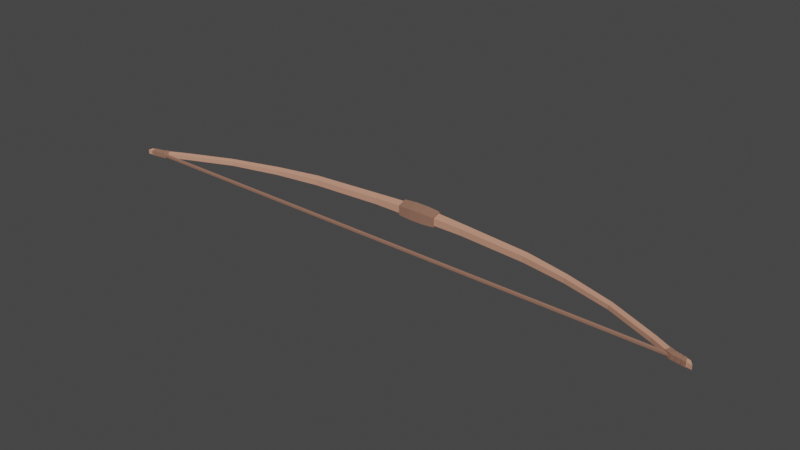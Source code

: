 # Source: bow.blend  (saved by Blender 3.4.6; exported with 4.5.12 LTS)
import bpy
from mathutils import Matrix  # noqa: F401  (used for matrix-valued properties, if any)

bpy.ops.wm.read_factory_settings(use_empty=True)
scene = bpy.context.scene
scene.name = 'Scene'

# ---- materials (node trees are filled in below, after node groups)
mat_brown_3 = bpy.data.materials.new('Brown 3')
mat_brown_3.use_transparent_shadow = False
mat_brown_3.diffuse_color = (0.5972, 0.2961, 0.2016, 1.0)
mat_brown_3.roughness = 0.5
mat_brown_2 = bpy.data.materials.new('Brown 2')
mat_brown_2.use_transparent_shadow = False
mat_brown_2.diffuse_color = (0.3032, 0.1531, 0.1055, 1.0)
mat_brown_2.roughness = 0.5

# ---- material node trees
mat_brown_3.use_nodes = True; mat_brown_3.node_tree.nodes.clear()
_N = mat_brown_3.node_tree.nodes; _L = mat_brown_3.node_tree.links
n0 = _N.new('ShaderNodeBsdfPrincipled'); n0.name = 'Principled BSDF'; n0.location = (10, 300)
n0.distribution = 'GGX'
n0.subsurface_method = 'RANDOM_WALK_SKIN'
n0.inputs[0].default_value = (0.5972, 0.2961, 0.2016, 1.0)
n0.inputs[3].default_value = 1.45
n0.inputs[27].default_value = (0.0, 0.0, 0.0, 1.0)
n0.inputs[28].default_value = 1.0
n1 = _N.new('ShaderNodeOutputMaterial'); n1.name = 'Material Output'; n1.location = (300, 300)
n2 = _N.new('ShaderNodeNormalMap'); n2.name = 'Normal Map'; n2.location = (-300, -300)
n2.label = 'Normal/Map'
n2.inputs[0].default_value = 0.0
_L.new(n0.outputs[0], n1.inputs[0])
_L.new(n2.outputs[0], n0.inputs[5])
n1.is_active_output = True
mat_brown_2.use_nodes = True; mat_brown_2.node_tree.nodes.clear()
_N = mat_brown_2.node_tree.nodes; _L = mat_brown_2.node_tree.links
n0 = _N.new('ShaderNodeBsdfPrincipled'); n0.name = 'Principled BSDF'; n0.location = (10, 300)
n0.distribution = 'GGX'
n0.subsurface_method = 'RANDOM_WALK_SKIN'
n0.inputs[0].default_value = (0.3032, 0.1531, 0.1055, 1.0)
n0.inputs[3].default_value = 1.45
n0.inputs[27].default_value = (0.0, 0.0, 0.0, 1.0)
n0.inputs[28].default_value = 1.0
n1 = _N.new('ShaderNodeOutputMaterial'); n1.name = 'Material Output'; n1.location = (300, 300)
n2 = _N.new('ShaderNodeNormalMap'); n2.name = 'Normal Map'; n2.location = (-300, -300)
n2.label = 'Normal/Map'
n2.inputs[0].default_value = 0.0
_L.new(n0.outputs[0], n1.inputs[0])
_L.new(n2.outputs[0], n0.inputs[5])
n1.is_active_output = True

# ---- world
world_world = bpy.data.worlds.new('World'); scene.world = world_world
world_world.use_nodes = True; world_world.node_tree.nodes.clear()
_N = world_world.node_tree.nodes; _L = world_world.node_tree.links
n0 = _N.new('ShaderNodeOutputWorld'); n0.name = 'World Output'; n0.location = (300, 300)
n1 = _N.new('ShaderNodeBackground'); n1.name = 'Background'; n1.location = (10, 300)
n1.inputs[0].default_value = (0.05088, 0.05088, 0.05088, 1.0)
_L.new(n1.outputs[0], n0.inputs[0])
n0.is_active_output = True
world_world.color = (0.05088, 0.05088, 0.05088)
world_world.use_sun_shadow = False
world_world.sun_shadow_jitter_overblur = 0.0

# ---- meshes
me_cylinder_009 = bpy.data.meshes.new('Cylinder.009')
me_cylinder_009.from_pydata([(-0.002036, 0.02332, 0.07656), (0.02099, 0.006594, 0.07656), (0.01219, -0.02047, 0.07656), (-0.01626, -0.02047, 0.07656), (-0.02506, 0.006594, 0.07656), (0.02776, 0.008794, 0.07656), (-0.002036, 0.03044, 0.07656), (0.01638, -0.02623, 0.07656), (-0.02045, -0.02623, 0.07656), (-0.03183, 0.008794, 0.07656), (0.01811, -3.326e-05, 0.1963), (-0.002036, 0.01404, 0.2003), (0.01042, -0.0228, 0.1898), (-0.01449, -0.0228, 0.1898), (-0.02218, -3.326e-05, 0.1963), (0.01619, -0.02438, 0.4699), (-0.002036, -0.01165, 0.4735), (0.00923, -0.04498, 0.464), (-0.0133, -0.04498, 0.464), (-0.02026, -0.02438, 0.4699), (0.0132, -0.05909, 0.6435), (-0.002036, -0.04845, 0.6465), (0.00738, -0.07631, 0.6385), (-0.01145, -0.07631, 0.6385), (-0.01727, -0.05909, 0.6435), (0.01124, -0.1147, 0.8378), (-0.002036, -0.1064, 0.8427), (0.006168, -0.1282, 0.8299), (-0.01024, -0.1282, 0.8299), (-0.01531, -0.1147, 0.8378), (0.01124, -0.1949, 1.026), (-0.002037, -0.1878, 1.032), (0.006166, -0.2064, 1.015), (-0.01024, -0.2064, 1.015), (-0.01531, -0.1949, 1.026), (-0.002037, -0.2509, 1.164), (-0.01024, -0.2562, 1.153), (-0.01531, -0.2445, 1.148), (0.01124, -0.2445, 1.148), (0.006166, -0.2562, 1.153), (-0.002037, -0.2372, 1.145), (0.006166, -0.2377, 1.079), (-0.01024, -0.2377, 1.079), (-0.002037, -0.2184, 1.095), (0.01124, -0.2258, 1.089), (-0.01531, -0.2258, 1.089), (-0.002037, -0.233, 1.133), (0.0117, -0.2375, 1.12), (0.01174, -0.2383, 1.123), (-0.002037, -0.2306, 1.126), (-0.002037, -0.2297, 1.123), (0.007327, -0.2394, 1.078), (-0.002037, -0.2165, 1.096), (-0.01577, -0.234, 1.107), (-0.01588, -0.2352, 1.109), (-0.01059, -0.2466, 1.097), (-0.0104, -0.2476, 1.099), (0.006517, -0.2466, 1.097), (-0.01115, -0.2581, 1.153), (-0.01746, -0.2443, 1.148), (0.006324, -0.2476, 1.099), (-0.002037, -0.2273, 1.115), (-0.002037, -0.2262, 1.113), (0.01339, -0.2443, 1.148), (0.007075, -0.2581, 1.153), (0.0117, -0.234, 1.107), (-0.002037, -0.2352, 1.145), (0.01181, -0.2352, 1.109), (-0.0114, -0.2394, 1.078), (0.01334, -0.2253, 1.089), (-0.01741, -0.2253, 1.089), (0.01331, -0.2346, 1.109), (0.01332, -0.2337, 1.107), (-0.002037, -0.2247, 1.113), (-0.002037, -0.2257, 1.116), (0.007367, -0.2488, 1.099), (0.007363, -0.248, 1.096), (-0.01144, -0.2488, 1.099), (-0.01144, -0.248, 1.096), (-0.01739, -0.2346, 1.109), (-0.01739, -0.2337, 1.107), (-0.01736, -0.2371, 1.12), (-0.01736, -0.2377, 1.123), (0.007378, -0.2515, 1.115), (0.007376, -0.252, 1.117), (-0.002037, -0.2281, 1.123), (-0.002037, -0.229, 1.126), (-0.01145, -0.252, 1.117), (-0.01145, -0.2515, 1.115), (-0.0114, -0.2551, 1.136), (-0.01142, -0.2546, 1.133), (-0.01735, -0.2402, 1.133), (-0.01736, -0.2409, 1.136), (0.01328, -0.2377, 1.123), (0.01329, -0.2371, 1.12), (0.01329, -0.2409, 1.136), (0.01327, -0.2402, 1.133), (0.007348, -0.2546, 1.133), (0.007325, -0.2551, 1.136), (-0.002037, -0.2314, 1.134), (-0.002037, -0.2323, 1.136), (-0.002037, -0.2339, 1.136), (0.01168, -0.2413, 1.136), (0.01177, -0.2409, 1.133), (0.006499, -0.2501, 1.115), (0.006395, -0.2507, 1.118), (-0.01047, -0.2507, 1.118), (-0.01057, -0.2501, 1.115), (0.006392, -0.2533, 1.133), (0.006459, -0.2537, 1.136), (-0.01053, -0.2537, 1.136), (-0.01047, -0.2533, 1.133), (-0.01577, -0.2375, 1.12), (-0.01582, -0.2383, 1.123), (-0.01585, -0.2409, 1.133), (-0.01575, -0.2413, 1.136), (-0.002036, 0.02332, -0.07656), (0.02099, 0.006594, -0.07656), (0.01219, -0.02047, -0.07656), (-0.01626, -0.02047, -0.07656), (-0.02506, 0.006594, -0.07656), (0.02776, 0.008794, -0.07656), (-0.002036, 0.03044, -0.07656), (0.01638, -0.02623, -0.07656), (-0.02045, -0.02623, -0.07656), (-0.03183, 0.008794, -0.07656), (0.01811, -3.326e-05, -0.1963), (-0.002036, 0.01404, -0.2003), (0.01042, -0.0228, -0.1898), (-0.01449, -0.0228, -0.1898), (-0.02218, -3.326e-05, -0.1963), (0.01619, -0.02438, -0.4699), (-0.002036, -0.01165, -0.4735), (0.00923, -0.04498, -0.464), (-0.0133, -0.04498, -0.464), (-0.02026, -0.02438, -0.4699), (0.0132, -0.05909, -0.6435), (-0.002036, -0.04845, -0.6465), (0.00738, -0.07631, -0.6385), (-0.01145, -0.07631, -0.6385), (-0.01727, -0.05909, -0.6435), (0.01124, -0.1147, -0.8378), (-0.002036, -0.1064, -0.8427), (0.006168, -0.1282, -0.8299), (-0.01024, -0.1282, -0.8299), (-0.01531, -0.1147, -0.8378), (0.01124, -0.1949, -1.026), (-0.002037, -0.1878, -1.032), (0.006166, -0.2064, -1.015), (-0.01024, -0.2064, -1.015), (-0.01531, -0.1949, -1.026), (-0.002037, -0.2509, -1.164), (-0.01024, -0.2562, -1.153), (-0.01531, -0.2445, -1.148), (0.01124, -0.2445, -1.148), (0.006166, -0.2562, -1.153), (-0.002037, -0.2372, -1.145), (0.006166, -0.2377, -1.079), (-0.01024, -0.2377, -1.079), (-0.002037, -0.2184, -1.095), (0.01124, -0.2258, -1.089), (-0.01531, -0.2258, -1.089), (-0.002037, -0.233, -1.133), (0.0117, -0.2375, -1.12), (0.01174, -0.2383, -1.123), (-0.002037, -0.2306, -1.126), (-0.002037, -0.2297, -1.123), (0.007327, -0.2394, -1.078), (-0.002037, -0.2165, -1.096), (-0.01577, -0.234, -1.107), (-0.01588, -0.2352, -1.109), (-0.01059, -0.2466, -1.097), (-0.0104, -0.2476, -1.099), (0.006517, -0.2466, -1.097), (-0.01115, -0.2581, -1.153), (-0.01746, -0.2443, -1.148), (0.006324, -0.2476, -1.099), (-0.002037, -0.2273, -1.115), (-0.002037, -0.2262, -1.113), (0.01339, -0.2443, -1.148), (0.007075, -0.2581, -1.153), (0.0117, -0.234, -1.107), (-0.002037, -0.2352, -1.145), (0.01181, -0.2352, -1.109), (-0.0114, -0.2394, -1.078), (0.01334, -0.2253, -1.089), (-0.01741, -0.2253, -1.089), (0.01331, -0.2346, -1.109), (0.01332, -0.2337, -1.107), (-0.002037, -0.2247, -1.113), (-0.002037, -0.2257, -1.116), (0.007367, -0.2488, -1.099), (0.007363, -0.248, -1.096), (-0.01144, -0.2488, -1.099), (-0.01144, -0.248, -1.096), (-0.01739, -0.2346, -1.109), (-0.01739, -0.2337, -1.107), (-0.01736, -0.2371, -1.12), (-0.01736, -0.2377, -1.123), (0.007378, -0.2515, -1.115), (0.007376, -0.252, -1.117), (-0.002037, -0.2281, -1.123), (-0.002037, -0.229, -1.126), (-0.01145, -0.252, -1.117), (-0.01145, -0.2515, -1.115), (-0.0114, -0.2551, -1.136), (-0.01142, -0.2546, -1.133), (-0.01735, -0.2402, -1.133), (-0.01736, -0.2409, -1.136), (0.01328, -0.2377, -1.123), (0.01329, -0.2371, -1.12), (0.01329, -0.2409, -1.136), (0.01327, -0.2402, -1.133), (0.007348, -0.2546, -1.133), (0.007325, -0.2551, -1.136), (-0.002037, -0.2314, -1.134), (-0.002037, -0.2323, -1.136), (-0.002037, -0.2339, -1.136), (0.01168, -0.2413, -1.136), (0.01177, -0.2409, -1.133), (0.006499, -0.2501, -1.115), (0.006395, -0.2507, -1.118), (-0.01047, -0.2507, -1.118), (-0.01057, -0.2501, -1.115), (0.006392, -0.2533, -1.133), (0.006459, -0.2537, -1.136), (-0.01053, -0.2537, -1.136), (-0.01047, -0.2533, -1.133), (-0.01577, -0.2375, -1.12), (-0.01582, -0.2383, -1.123), (-0.01585, -0.2409, -1.133), (-0.01575, -0.2413, -1.136), (-0.002036, -0.2416, -1.1), (-0.002036, -0.2416, 1.099), (-0.03545, 0.009971, -0.02552), (-0.03545, 0.009971, 0.02552), (-0.02269, -0.02931, 0.02552), (-0.02269, -0.02931, -0.02552), (0.01862, -0.02931, 0.02552), (0.01862, -0.02931, -0.02552), (0.03138, 0.009971, 0.02552), (0.03138, 0.009971, -0.02552), (-0.002036, 0.03425, -0.02552), (-0.002036, 0.03425, 0.02552), (0.01124, -0.2477, 1.161), (-0.002037, -0.2406, 1.155), (0.006166, -0.2593, 1.172), (-0.01024, -0.2593, 1.172), (-0.01531, -0.2477, 1.161), (0.01124, -0.2477, -1.161), (-0.002037, -0.2406, -1.155), (0.006166, -0.2593, -1.172), (-0.01024, -0.2593, -1.172), (-0.01531, -0.2477, -1.161), (-0.002036, -0.2352, -1.1), (0.004063, -0.2396, -1.1), (0.004063, -0.2396, 1.099), (-0.002036, -0.2352, 1.099), (0.001733, -0.2468, -1.1), (0.001733, -0.2468, 1.099), (-0.005804, -0.2468, -1.1), (-0.005804, -0.2468, 1.099), (-0.008134, -0.2396, -1.1), (-0.008134, -0.2396, 1.099), (-0.002036, -0.2352, -0.8799), (-0.002036, -0.2352, -0.66), (-0.002036, -0.2352, -0.4401), (-0.002036, -0.2352, -0.2201), (-0.002036, -0.2352, -0.0002417), (-0.002036, -0.2352, 0.2197), (-0.002036, -0.2352, 0.4396), (-0.002036, -0.2352, 0.6595), (-0.002036, -0.2352, 0.8794), (0.004063, -0.2396, 0.8794), (0.004063, -0.2396, 0.6595), (0.004063, -0.2396, 0.4396), (0.004063, -0.2396, 0.2197), (0.004063, -0.2396, -0.0002416), (0.004063, -0.2396, -0.2201), (0.004063, -0.2396, -0.4401), (0.004063, -0.2396, -0.66), (0.004063, -0.2396, -0.8799), (0.001733, -0.2468, 0.8794), (0.001733, -0.2468, 0.6595), (0.001733, -0.2468, 0.4396), (0.001733, -0.2468, 0.2197), (0.001733, -0.2468, -0.0002416), (0.001733, -0.2468, -0.2201), (0.001733, -0.2468, -0.4401), (0.001733, -0.2468, -0.66), (0.001733, -0.2468, -0.8799), (-0.005804, -0.2468, 0.8794), (-0.005804, -0.2468, 0.6595), (-0.005804, -0.2468, 0.4396), (-0.005804, -0.2468, 0.2197), (-0.005804, -0.2468, -0.0002416), (-0.005804, -0.2468, -0.2201), (-0.005804, -0.2468, -0.4401), (-0.005804, -0.2468, -0.66), (-0.005804, -0.2468, -0.8799), (-0.008134, -0.2396, 0.8794), (-0.008134, -0.2396, 0.6595), (-0.008134, -0.2396, 0.4396), (-0.008134, -0.2396, 0.2197), (-0.008134, -0.2396, -0.0002416), (-0.008134, -0.2396, -0.2201), (-0.008134, -0.2396, -0.4401), (-0.008134, -0.2396, -0.66), (-0.008134, -0.2396, -0.8799)], [], [(121, 241, 239, 123), (0, 4, 14, 11), (0, 1, 5, 6), (1, 2, 7, 5), (2, 3, 8, 7), (3, 4, 9, 8), (4, 0, 6, 9), (14, 13, 18, 19), (3, 2, 12, 13), (1, 0, 11, 10), (4, 3, 13, 14), (2, 1, 10, 12), (16, 19, 24, 21), (12, 10, 15, 17), (11, 14, 19, 16), (13, 12, 17, 18), (10, 11, 16, 15), (20, 21, 26, 25), (18, 17, 22, 23), (15, 16, 21, 20), (19, 18, 23, 24), (17, 15, 20, 22), (27, 25, 30, 32), (24, 23, 28, 29), (22, 20, 25, 27), (21, 24, 29, 26), (23, 22, 27, 28), (26, 29, 34, 31), (28, 27, 32, 33), (25, 26, 31, 30), (29, 28, 33, 34), (37, 36, 247, 248), (39, 38, 244, 246), (40, 37, 248, 245), (36, 39, 246, 247), (38, 40, 245, 244), (44, 43, 52, 69), (40, 38, 63, 66), (45, 42, 68, 70), (39, 36, 58, 64), (37, 40, 66, 59), (38, 39, 64, 63), (41, 44, 69, 51), (36, 37, 59, 58), (42, 41, 51, 68), (43, 45, 70, 52), (31, 34, 45, 43), (32, 30, 44, 41), (34, 33, 42, 45), (30, 31, 43, 44), (33, 32, 41, 42), (79, 77, 88, 81), (74, 79, 81, 85), (82, 87, 90, 91), (75, 71, 94, 83), (77, 75, 83, 88), (51, 69, 72, 76), (92, 89, 58, 59), (65, 62, 61, 67), (68, 51, 76, 78), (93, 86, 99, 96), (100, 92, 59, 66), (52, 70, 80, 73), (84, 93, 96, 97), (98, 95, 63, 64), (69, 52, 73, 72), (87, 84, 97, 90), (95, 100, 66, 63), (70, 68, 78, 80), (86, 82, 91, 99), (89, 98, 64, 58), (86, 93, 48, 49), (81, 88, 107, 112), (98, 89, 110, 109), (72, 73, 62, 65), (87, 82, 113, 106), (79, 74, 61, 54), (97, 96, 103, 108), (73, 80, 53, 62), (88, 83, 104, 107), (95, 98, 109, 102), (77, 79, 54, 56), (83, 94, 47, 104), (80, 78, 55, 53), (84, 87, 106, 105), (93, 84, 105, 48), (71, 74, 85, 94), (57, 65, 67, 60), (55, 57, 60, 56), (53, 55, 56, 54), (62, 53, 54, 61), (49, 48, 47, 50), (101, 102, 103, 46), (105, 106, 107, 104), (109, 110, 111, 108), (113, 49, 50, 112), (115, 101, 46, 114), (48, 105, 104, 47), (102, 109, 108, 103), (106, 113, 112, 107), (110, 115, 114, 111), (89, 92, 115, 110), (74, 71, 67, 61), (90, 97, 108, 111), (91, 90, 111, 114), (94, 85, 50, 47), (76, 72, 65, 57), (82, 86, 49, 113), (71, 75, 60, 67), (85, 81, 112, 50), (100, 95, 102, 101), (78, 76, 57, 55), (92, 100, 101, 115), (96, 99, 46, 103), (75, 77, 56, 60), (99, 91, 114, 46), (116, 127, 130, 120), (116, 122, 121, 117), (117, 121, 123, 118), (118, 123, 124, 119), (119, 124, 125, 120), (120, 125, 122, 116), (130, 135, 134, 129), (119, 129, 128, 118), (117, 126, 127, 116), (120, 130, 129, 119), (118, 128, 126, 117), (132, 137, 140, 135), (128, 133, 131, 126), (127, 132, 135, 130), (129, 134, 133, 128), (126, 131, 132, 127), (136, 141, 142, 137), (134, 139, 138, 133), (131, 136, 137, 132), (135, 140, 139, 134), (133, 138, 136, 131), (143, 148, 146, 141), (140, 145, 144, 139), (138, 143, 141, 136), (137, 142, 145, 140), (139, 144, 143, 138), (142, 147, 150, 145), (144, 149, 148, 143), (141, 146, 147, 142), (145, 150, 149, 144), (153, 253, 252, 152), (155, 251, 249, 154), (156, 250, 253, 153), (152, 252, 251, 155), (154, 249, 250, 156), (160, 185, 168, 159), (156, 182, 179, 154), (161, 186, 184, 158), (155, 180, 174, 152), (153, 175, 182, 156), (154, 179, 180, 155), (157, 167, 185, 160), (152, 174, 175, 153), (158, 184, 167, 157), (159, 168, 186, 161), (147, 159, 161, 150), (148, 157, 160, 146), (150, 161, 158, 149), (146, 160, 159, 147), (149, 158, 157, 148), (195, 197, 204, 193), (190, 201, 197, 195), (198, 207, 206, 203), (191, 199, 210, 187), (193, 204, 199, 191), (167, 192, 188, 185), (208, 175, 174, 205), (181, 183, 177, 178), (184, 194, 192, 167), (209, 212, 215, 202), (216, 182, 175, 208), (168, 189, 196, 186), (200, 213, 212, 209), (214, 180, 179, 211), (185, 188, 189, 168), (203, 206, 213, 200), (211, 179, 182, 216), (186, 196, 194, 184), (202, 215, 207, 198), (205, 174, 180, 214), (202, 165, 164, 209), (197, 228, 223, 204), (214, 225, 226, 205), (188, 181, 178, 189), (203, 222, 229, 198), (195, 170, 177, 190), (213, 224, 219, 212), (189, 178, 169, 196), (204, 223, 220, 199), (211, 218, 225, 214), (193, 172, 170, 195), (199, 220, 163, 210), (196, 169, 171, 194), (200, 221, 222, 203), (209, 164, 221, 200), (187, 210, 201, 190), (173, 176, 183, 181), (171, 172, 176, 173), (169, 170, 172, 171), (178, 177, 170, 169), (165, 166, 163, 164), (217, 162, 219, 218), (221, 220, 223, 222), (225, 224, 227, 226), (229, 228, 166, 165), (231, 230, 162, 217), (164, 163, 220, 221), (218, 219, 224, 225), (222, 223, 228, 229), (226, 227, 230, 231), (205, 226, 231, 208), (190, 177, 183, 187), (206, 227, 224, 213), (207, 230, 227, 206), (210, 163, 166, 201), (192, 173, 181, 188), (198, 229, 165, 202), (187, 183, 176, 191), (201, 166, 228, 197), (216, 217, 218, 211), (194, 171, 173, 192), (208, 231, 217, 216), (212, 219, 162, 215), (191, 176, 172, 193), (215, 162, 230, 207), (124, 237, 234, 125), (125, 234, 242, 122), (122, 242, 241, 121), (242, 243, 240, 241), (272, 257, 256, 273), (273, 256, 259, 282), (282, 259, 261, 291), (291, 261, 263, 300), (300, 263, 257, 272), (237, 236, 235, 234), (239, 238, 236, 237), (241, 240, 238, 239), (234, 235, 243, 242), (123, 239, 237, 124), (243, 6, 5, 240), (235, 9, 6, 243), (236, 8, 9, 235), (238, 7, 8, 236), (240, 5, 7, 238), (35, 244, 245), (35, 246, 244), (35, 247, 246), (35, 248, 247), (35, 245, 248), (151, 250, 249), (151, 249, 251), (151, 251, 252), (151, 252, 253), (151, 253, 250), (232, 254, 255), (233, 256, 257), (232, 255, 258), (233, 259, 256), (232, 258, 260), (233, 261, 259), (232, 260, 262), (233, 263, 261), (232, 262, 254), (233, 257, 263), (262, 308, 264, 254), (308, 307, 265, 264), (307, 306, 266, 265), (306, 305, 267, 266), (305, 304, 268, 267), (304, 303, 269, 268), (303, 302, 270, 269), (302, 301, 271, 270), (301, 300, 272, 271), (260, 299, 308, 262), (299, 298, 307, 308), (298, 297, 306, 307), (297, 296, 305, 306), (296, 295, 304, 305), (295, 294, 303, 304), (294, 293, 302, 303), (293, 292, 301, 302), (292, 291, 300, 301), (258, 290, 299, 260), (290, 289, 298, 299), (289, 288, 297, 298), (288, 287, 296, 297), (287, 286, 295, 296), (286, 285, 294, 295), (285, 284, 293, 294), (284, 283, 292, 293), (283, 282, 291, 292), (255, 281, 290, 258), (281, 280, 289, 290), (280, 279, 288, 289), (279, 278, 287, 288), (278, 277, 286, 287), (277, 276, 285, 286), (276, 275, 284, 285), (275, 274, 283, 284), (274, 273, 282, 283), (254, 264, 281, 255), (264, 265, 280, 281), (265, 266, 279, 280), (266, 267, 278, 279), (267, 268, 277, 278), (268, 269, 276, 277), (269, 270, 275, 276), (270, 271, 274, 275), (271, 272, 273, 274)])
me_cylinder_009.polygons.foreach_set('use_smooth', [True] * 315)
me_cylinder_009.polygons.foreach_set('material_index', [1, 0, 1, 1, 1, 1, 1, 0, 0, 0, 0, 0, 0, 0, 0, 0, 0, 0, 0, 0, 0, 0, 0, 0, 0, 0, 0, 0, 0, 0, 0, 0, 0, 0, 0, 0, 1, 1, 1, 0, 1, 1, 1, 1, 0, 1, 0, 0, 0, 0, 0, 1, 1, 1, 1, 1, 1, 1, 1, 1, 1, 1, 1, 1, 1, 1, 1, 1, 1, 1, 1, 1, 1, 1, 1, 1, 1, 1, 1, 1, 1, 1, 1, 1, 1, 1, 1, 1, 1, 1, 1, 1, 1, 1, 1, 1, 1, 1, 1, 1, 1, 1, 1, 1, 1, 1, 1, 1, 1, 1, 1, 1, 1, 1, 1, 1, 0, 1, 1, 1, 1, 1, 0, 0, 0, 0, 0, 0, 0, 0, 0, 0, 0, 0, 0, 0, 0, 0, 0, 0, 0, 0, 0, 0, 0, 0, 0, 0, 0, 0, 0, 1, 1, 1, 0, 1, 1, 1, 1, 0, 1, 0, 0, 0, 0, 0, 1, 1, 1, 1, 1, 1, 1, 1, 1, 1, 1, 1, 1, 1, 1, 1, 1, 1, 1, 1, 1, 1, 1, 1, 1, 1, 1, 1, 1, 1, 1, 1, 1, 1, 1, 1, 1, 1, 1, 1, 1, 1, 1, 1, 1, 1, 1, 1, 1, 1, 1, 1, 1, 1, 1, 1, 1, 1, 1, 1, 1, 1, 1, 1, 1, 1, 1, 1, 1, 1, 1, 1, 1, 1, 1, 1, 1, 1, 1, 1, 1, 1, 1, 1, 0, 0, 0, 0, 0, 0, 0, 0, 0, 0, 1, 1, 1, 1, 1, 1, 1, 1, 1, 1, 1, 1, 1, 1, 1, 1, 1, 1, 1, 1, 1, 1, 1, 1, 1, 1, 1, 1, 1, 1, 1, 1, 1, 1, 1, 1, 1, 1, 1, 1, 1, 1, 1, 1, 1, 1, 1, 1, 1, 1, 1, 1, 1, 1, 1])
_k = set([(0, 1), (0, 4), (0, 11), (1, 2), (1, 10), (2, 3), (2, 12), (3, 4), (3, 13), (4, 14), (5, 6), (5, 7), (5, 240), (6, 9), (6, 243), (7, 8), (7, 238), (8, 9), (8, 236), (9, 235), (10, 11), (10, 12), (10, 15), (11, 14), (11, 16), (12, 13), (12, 17), (13, 14), (13, 18), (14, 19), (15, 16), (15, 17), (15, 20), (16, 19), (16, 21), (17, 18), (17, 22), (18, 19), (18, 23), (19, 24), (20, 21), (20, 22), (20, 25), (21, 24), (21, 26), (22, 23), (22, 27), (23, 24), (23, 28), (24, 29), (25, 26), (25, 27), (25, 30), (26, 29), (26, 31), (27, 28), (27, 32), (28, 29), (28, 33), (29, 34), (30, 31), (30, 32), (30, 44), (31, 34), (31, 43), (32, 33), (32, 41), (33, 34), (33, 42), (34, 45), (36, 37), (36, 39), (36, 58), (36, 247), (37, 40), (37, 59), (37, 248), (38, 39), (38, 40), (38, 63), (38, 244), (39, 64), (39, 246), (40, 66), (40, 245), (41, 42), (41, 44), (41, 51), (42, 45), (42, 68), (43, 44), (43, 45), (43, 52), (44, 69), (45, 70), (46, 99), (46, 101), (46, 103), (46, 114), (47, 48), (47, 50), (47, 94), (47, 104), (48, 49), (48, 93), (48, 105), (49, 50), (49, 86), (49, 113), (50, 85), (50, 112), (51, 68), (51, 69), (51, 76), (52, 69), (52, 70), (52, 73), (53, 54), (53, 55), (53, 62), (53, 80), (54, 56), (54, 61), (54, 79), (55, 56), (55, 57), (55, 78), (56, 60), (56, 77), (57, 60), (57, 65), (57, 76), (58, 59), (58, 64), (58, 89), (59, 66), (59, 92), (60, 67), (60, 75), (61, 62), (61, 67), (61, 74), (62, 65), (62, 73), (63, 64), (63, 66), (63, 95), (64, 98), (65, 67), (65, 72), (66, 100), (67, 71), (68, 70), (68, 78), (69, 72), (70, 80), (71, 74), (71, 75), (71, 94), (72, 73), (72, 76), (73, 80), (74, 79), (74, 85), (75, 77), (75, 83), (76, 78), (77, 79), (77, 88), (78, 80), (79, 81), (81, 85), (81, 88), (81, 112), (82, 86), (82, 87), (82, 91), (82, 113), (83, 88), (83, 94), (83, 104), (84, 87), (84, 93), (84, 97), (84, 105), (85, 94), (86, 93), (86, 99), (87, 90), (87, 106), (88, 107), (89, 92), (89, 98), (89, 110), (90, 91), (90, 97), (90, 111), (91, 99), (91, 114), (92, 100), (92, 115), (93, 96), (95, 98), (95, 100), (95, 102), (96, 97), (96, 99), (96, 103), (97, 108), (98, 109), (100, 101), (101, 102), (101, 115), (102, 103), (102, 109), (103, 108), (104, 105), (104, 107), (105, 106), (106, 107), (106, 113), (107, 112), (108, 109), (108, 111), (109, 110), (110, 111), (110, 115), (111, 114), (112, 113), (114, 115), (116, 117), (116, 120), (116, 127), (117, 118), (117, 126), (118, 119), (118, 128), (119, 120), (119, 129), (120, 130), (121, 122), (121, 123), (121, 241), (122, 125), (122, 242), (123, 124), (123, 239), (124, 125), (124, 237), (125, 234), (126, 127), (126, 128), (126, 131), (127, 130), (127, 132), (128, 129), (128, 133), (129, 130), (129, 134), (130, 135), (131, 132), (131, 133), (131, 136), (132, 135), (132, 137), (133, 134), (133, 138), (134, 135), (134, 139), (135, 140), (136, 137), (136, 138), (136, 141), (137, 140), (137, 142), (138, 139), (138, 143), (139, 140), (139, 144), (140, 145), (141, 142), (141, 143), (141, 146), (142, 145), (142, 147), (143, 144), (143, 148), (144, 145), (144, 149), (145, 150), (146, 147), (146, 148), (146, 160), (147, 150), (147, 159), (148, 149), (148, 157), (149, 150), (149, 158), (150, 161), (152, 153), (152, 155), (152, 174), (152, 252), (153, 156), (153, 175), (153, 253), (154, 155), (154, 156), (154, 179), (154, 249), (155, 180), (155, 251), (156, 182), (156, 250), (157, 158), (157, 160), (157, 167), (158, 161), (158, 184), (159, 160), (159, 161), (159, 168), (160, 185), (161, 186), (162, 215), (162, 217), (162, 219), (162, 230), (163, 164), (163, 166), (163, 210), (163, 220), (164, 165), (164, 209), (164, 221), (165, 166), (165, 202), (165, 229), (166, 201), (166, 228), (167, 184), (167, 185), (167, 192), (168, 185), (168, 186), (168, 189), (169, 170), (169, 171), (169, 178), (169, 196), (170, 172), (170, 177), (170, 195), (171, 172), (171, 173), (171, 194), (172, 176), (172, 193), (173, 176), (173, 181), (173, 192), (174, 175), (174, 180), (174, 205), (175, 182), (175, 208), (176, 183), (176, 191), (177, 178), (177, 183), (177, 190), (178, 181), (178, 189), (179, 180), (179, 182), (179, 211), (180, 214), (181, 183), (181, 188), (182, 216), (183, 187), (184, 186), (184, 194), (185, 188), (186, 196), (187, 190), (187, 191), (187, 210), (188, 189), (188, 192), (189, 196), (190, 195), (190, 201), (191, 193), (191, 199), (192, 194), (193, 195), (193, 204), (194, 196), (195, 197), (197, 201), (197, 204), (197, 228), (198, 202), (198, 203), (198, 207), (198, 229), (199, 204), (199, 210), (199, 220), (200, 203), (200, 209), (200, 213), (200, 221), (201, 210), (202, 209), (202, 215), (203, 206), (203, 222), (204, 223), (205, 208), (205, 214), (205, 226), (206, 207), (206, 213), (206, 227), (207, 215), (207, 230), (208, 216), (208, 231), (209, 212), (211, 214), (211, 216), (211, 218), (212, 213), (212, 215), (212, 219), (213, 224), (214, 225), (216, 217), (217, 218), (217, 231), (218, 219), (218, 225), (219, 224), (220, 221), (220, 223), (221, 222), (222, 223), (222, 229), (223, 228), (224, 225), (224, 227), (225, 226), (226, 227), (226, 231), (227, 230), (228, 229), (230, 231), (234, 235), (234, 237), (234, 242), (235, 236), (235, 243), (236, 237), (236, 238), (237, 239), (238, 239), (238, 240), (239, 241), (240, 241), (240, 243), (241, 242), (242, 243), (244, 245), (244, 246), (245, 248), (246, 247), (247, 248), (249, 250), (249, 251), (250, 253), (251, 252), (252, 253), (254, 255), (254, 262), (254, 264), (255, 258), (255, 281), (256, 257), (256, 259), (256, 273), (257, 263), (257, 272), (258, 260), (258, 290), (259, 261), (259, 282), (260, 262), (260, 299), (261, 263), (261, 291), (262, 308), (263, 300), (264, 265), (265, 266), (266, 267), (267, 268), (268, 269), (269, 270), (270, 271), (271, 272), (273, 274), (274, 275), (275, 276), (276, 277), (277, 278), (278, 279), (279, 280), (280, 281), (282, 283), (283, 284), (284, 285), (285, 286), (286, 287), (287, 288), (288, 289), (289, 290), (291, 292), (292, 293), (293, 294), (294, 295), (295, 296), (296, 297), (297, 298), (298, 299), (300, 301), (301, 302), (302, 303), (303, 304), (304, 305), (305, 306), (306, 307), (307, 308)])
me_cylinder_009.attributes.new('sharp_edge', 'BOOLEAN', 'EDGE').data.foreach_set('value', [ (min(e.vertices), max(e.vertices)) in _k for e in me_cylinder_009.edges])
_uv = me_cylinder_009.uv_layers.new(name='UVMap')
_uv.uv.foreach_set('vector', [0.3501, 0.07363, 0.3512, 0.09677, 0.3325, 0.09677, 0.3334, 0.07363, 0.1972, 0.001397, 0.21, 0.002943, 0.2041, 0.05693, 0.1928, 0.05741, 0.3648, 0.1616, 0.3572, 0.172, 0.354, 0.172, 0.3638, 0.1585, 0.3572, 0.172, 0.3648, 0.1824, 0.3638, 0.1855, 0.354, 0.172, 0.3648, 0.1824, 0.3771, 0.1784, 0.3797, 0.1803, 0.3638, 0.1855, 0.3771, 0.1784, 0.3771, 0.1656, 0.3797, 0.1637, 0.3797, 0.1803, 0.3771, 0.1656, 0.3648, 0.1616, 0.3638, 0.1585, 0.3797, 0.1637, 0.09422, 0.05525, 0.1055, 0.05455, 0.08985, 0.1783, 0.07966, 0.1789, 0.2857, 0.001397, 0.2986, 0.001397, 0.2978, 0.0526, 0.2865, 0.0526, 0.1816, 0.472, 0.1687, 0.4735, 0.1644, 0.4174, 0.1757, 0.4179, 0.102, 0.001397, 0.1146, 0.004, 0.1055, 0.05455, 0.09422, 0.05525, 0.07594, 0.4689, 0.06331, 0.4715, 0.05555, 0.4176, 0.06682, 0.4183, 0.1845, 0.1812, 0.1947, 0.1807, 0.1929, 0.2598, 0.1843, 0.2602, 0.06682, 0.4183, 0.05555, 0.4176, 0.04099, 0.294, 0.05118, 0.2946, 0.1928, 0.05741, 0.2041, 0.05693, 0.1947, 0.1807, 0.1845, 0.1812, 0.2865, 0.0526, 0.2978, 0.0526, 0.2973, 0.1761, 0.2871, 0.1761, 0.1757, 0.4179, 0.1644, 0.4174, 0.1562, 0.2933, 0.1664, 0.2937, 0.1646, 0.2138, 0.1561, 0.2134, 0.16, 0.1218, 0.1673, 0.1231, 0.2871, 0.1761, 0.2973, 0.1761, 0.2964, 0.2543, 0.2879, 0.2543, 0.1664, 0.2937, 0.1562, 0.2933, 0.1561, 0.2134, 0.1646, 0.2138, 0.07966, 0.1789, 0.08985, 0.1783, 0.08726, 0.2585, 0.07873, 0.2591, 0.05118, 0.2946, 0.04099, 0.294, 0.04007, 0.2138, 0.04859, 0.2143, 0.05293, 0.1248, 0.04583, 0.1226, 0.06218, 0.03228, 0.0687, 0.03583, 0.07873, 0.2591, 0.08726, 0.2585, 0.0916, 0.348, 0.0845, 0.3502, 0.04859, 0.2143, 0.04007, 0.2138, 0.04583, 0.1226, 0.05293, 0.1248, 0.1843, 0.2602, 0.1929, 0.2598, 0.1956, 0.3489, 0.1883, 0.3503, 0.2879, 0.2543, 0.2964, 0.2543, 0.2959, 0.3395, 0.2885, 0.3395, 0.1883, 0.3503, 0.1956, 0.3489, 0.2057, 0.4359, 0.1986, 0.4381, 0.2885, 0.3395, 0.2959, 0.3395, 0.2959, 0.4213, 0.2885, 0.4213, 0.1673, 0.1231, 0.16, 0.1218, 0.1702, 0.03166, 0.1773, 0.03385, 0.0845, 0.3502, 0.0916, 0.348, 0.1074, 0.4371, 0.1008, 0.4406, 0.3729, 0.09271, 0.3679, 0.08905, 0.3684, 0.08059, 0.3729, 0.08649, 0.3679, 0.1006, 0.373, 0.09695, 0.373, 0.1032, 0.3684, 0.1091, 0.3815, 0.3223, 0.3815, 0.3293, 0.3757, 0.3314, 0.3771, 0.3241, 0.354, 0.3675, 0.3614, 0.3675, 0.3614, 0.3758, 0.354, 0.3758, 0.3816, 0.1021, 0.3816, 0.1091, 0.3771, 0.1073, 0.3757, 0.1, 0.3641, 0.2607, 0.364, 0.2538, 0.3647, 0.2534, 0.3647, 0.2614, 0.364, 0.3454, 0.3643, 0.3386, 0.3649, 0.3378, 0.3649, 0.3459, 0.3583, 0.2501, 0.3549, 0.2547, 0.354, 0.2546, 0.358, 0.2492, 0.3587, 0.338, 0.355, 0.3444, 0.354, 0.3444, 0.3581, 0.3372, 0.3583, 0.349, 0.364, 0.3454, 0.3649, 0.3459, 0.3578, 0.3499, 0.3643, 0.3386, 0.3587, 0.338, 0.3581, 0.3372, 0.3649, 0.3378, 0.3585, 0.2612, 0.3641, 0.2607, 0.3647, 0.2614, 0.3581, 0.262, 0.355, 0.3444, 0.3583, 0.349, 0.3578, 0.3499, 0.354, 0.3444, 0.3549, 0.2547, 0.3585, 0.2612, 0.3581, 0.262, 0.354, 0.2546, 0.364, 0.2538, 0.3583, 0.2501, 0.358, 0.2492, 0.3647, 0.2534, 0.1986, 0.4381, 0.2057, 0.4359, 0.21, 0.4655, 0.2029, 0.4675, 0.0687, 0.03583, 0.06218, 0.03228, 0.06926, 0.001397, 0.07594, 0.004661, 0.1008, 0.4406, 0.1074, 0.4371, 0.1146, 0.4682, 0.1079, 0.4715, 0.1773, 0.03385, 0.1702, 0.03166, 0.1744, 0.001397, 0.1816, 0.003412, 0.2885, 0.4213, 0.2959, 0.4213, 0.2959, 0.4495, 0.2885, 0.4495, 0.3463, 0.3704, 0.344, 0.3622, 0.3512, 0.3635, 0.3512, 0.3709, 0.3794, 0.3028, 0.378, 0.2944, 0.3829, 0.2947, 0.3829, 0.3029, 0.382, 0.2665, 0.3833, 0.2738, 0.3761, 0.2738, 0.3771, 0.2668, 0.368, 0.2916, 0.3703, 0.2834, 0.3752, 0.2829, 0.3752, 0.2904, 0.3757, 0.08913, 0.3757, 0.0806, 0.3829, 0.08059, 0.3829, 0.08913, 0.3759, 0.2595, 0.3676, 0.2578, 0.3675, 0.2492, 0.3759, 0.2507, 0.3684, 0.001397, 0.3753, 0.002463, 0.3753, 0.01032, 0.3689, 0.006955, 0.3825, 0.1664, 0.3825, 0.1587, 0.3837, 0.1585, 0.3837, 0.1663, 0.3677, 0.2266, 0.3677, 0.2181, 0.3754, 0.2181, 0.3754, 0.2266, 0.3781, 0.1314, 0.3786, 0.1233, 0.3822, 0.1234, 0.3831, 0.1314, 0.3834, 0.2828, 0.3834, 0.2908, 0.378, 0.2916, 0.3796, 0.2835, 0.3653, 0.1549, 0.3651, 0.1463, 0.3732, 0.147, 0.3732, 0.1556, 0.354, 0.2874, 0.3553, 0.2801, 0.3602, 0.2804, 0.3612, 0.2874, 0.3751, 0.06402, 0.3682, 0.06509, 0.3687, 0.05953, 0.3751, 0.05617, 0.354, 0.1557, 0.3541, 0.1471, 0.3623, 0.1463, 0.3623, 0.1549, 0.3757, 0.3145, 0.3757, 0.3059, 0.3828, 0.306, 0.3828, 0.3145, 0.3834, 0.04527, 0.3834, 0.05322, 0.3795, 0.05254, 0.3779, 0.04445, 0.3649, 0.3544, 0.3733, 0.3527, 0.3733, 0.3615, 0.3648, 0.363, 0.3826, 0.2336, 0.383, 0.2417, 0.3781, 0.2417, 0.3791, 0.2338, 0.3677, 0.1318, 0.3677, 0.1233, 0.3753, 0.1234, 0.3753, 0.1317, 0.354, 0.3265, 0.3603, 0.3216, 0.3602, 0.3224, 0.3546, 0.3268, 0.3654, 0.04507, 0.3583, 0.04618, 0.3587, 0.04552, 0.3649, 0.04455, 0.354, 0.3133, 0.3582, 0.3059, 0.3585, 0.3066, 0.3547, 0.3133, 0.3656, 0.01843, 0.3656, 0.02655, 0.365, 0.02618, 0.3651, 0.01898, 0.3617, 0.3344, 0.3548, 0.3344, 0.3553, 0.3339, 0.3614, 0.3338, 0.3649, 0.1125, 0.3649, 0.1204, 0.3643, 0.1201, 0.3643, 0.1129, 0.354, 0.2958, 0.3583, 0.2902, 0.3584, 0.2909, 0.3547, 0.2958, 0.3656, 0.02655, 0.3584, 0.03032, 0.3586, 0.02962, 0.365, 0.02618, 0.3583, 0.04618, 0.354, 0.03884, 0.3547, 0.03886, 0.3587, 0.04552, 0.3582, 0.3188, 0.354, 0.3133, 0.3547, 0.3133, 0.3585, 0.3181, 0.3581, 0.1119, 0.3649, 0.1125, 0.3643, 0.1129, 0.3584, 0.1125, 0.354, 0.03884, 0.3584, 0.03312, 0.3586, 0.03384, 0.3547, 0.03886, 0.3584, 0.03032, 0.354, 0.02454, 0.3547, 0.02453, 0.3586, 0.02962, 0.3651, 0.3266, 0.3617, 0.3344, 0.3614, 0.3338, 0.3644, 0.3267, 0.3603, 0.3216, 0.3651, 0.3266, 0.3644, 0.3267, 0.3602, 0.3224, 0.3779, 0.1203, 0.3793, 0.1119, 0.3828, 0.1119, 0.3828, 0.12, 0.3799, 0.2515, 0.3799, 0.2592, 0.3787, 0.2595, 0.3787, 0.2519, 0.364, 0.2874, 0.364, 0.2796, 0.3652, 0.2797, 0.3652, 0.2873, 0.3795, 0.03338, 0.3795, 0.04108, 0.3783, 0.04073, 0.3783, 0.03312, 0.3825, 0.2084, 0.3825, 0.2008, 0.3837, 0.2008, 0.3837, 0.2086, 0.3855, 0.3658, 0.3855, 0.3731, 0.3843, 0.3731, 0.3843, 0.3658, 0.3838, 0.3848, 0.3838, 0.3777, 0.3851, 0.3778, 0.3851, 0.385, 0.3827, 0.2592, 0.3827, 0.2516, 0.384, 0.2515, 0.384, 0.2593, 0.3839, 0.3627, 0.3839, 0.355, 0.3852, 0.3551, 0.3852, 0.3627, 0.3614, 0.3786, 0.3614, 0.3859, 0.3602, 0.3859, 0.3602, 0.3786, 0.3648, 0.3852, 0.3649, 0.3782, 0.3661, 0.378, 0.3661, 0.3851, 0.3869, 0.001916, 0.3869, 0.008414, 0.3856, 0.008603, 0.3856, 0.002016, 0.3869, 0.0808, 0.3869, 0.08689, 0.3857, 0.08671, 0.3857, 0.08059, 0.3844, 0.0988, 0.3844, 0.09231, 0.3856, 0.09241, 0.3856, 0.09899, 0.3871, 0.2336, 0.3871, 0.2397, 0.3858, 0.2399, 0.3859, 0.2338, 0.3582, 0.3059, 0.3651, 0.3067, 0.3646, 0.3073, 0.3585, 0.3066, 0.3649, 0.1204, 0.3581, 0.1246, 0.3582, 0.1239, 0.3643, 0.1201, 0.3582, 0.3032, 0.354, 0.2958, 0.3547, 0.2958, 0.3585, 0.3025, 0.3652, 0.3022, 0.3582, 0.3032, 0.3585, 0.3025, 0.3646, 0.3018, 0.3584, 0.03312, 0.3654, 0.03698, 0.3648, 0.03735, 0.3586, 0.03384, 0.3584, 0.01726, 0.3656, 0.01843, 0.3651, 0.01898, 0.3588, 0.01791, 0.3548, 0.3344, 0.354, 0.3265, 0.3546, 0.3268, 0.3553, 0.3339, 0.3581, 0.1246, 0.354, 0.1193, 0.3547, 0.1192, 0.3582, 0.1239, 0.3654, 0.03698, 0.3654, 0.04507, 0.3649, 0.04455, 0.3648, 0.03735, 0.3651, 0.3147, 0.3582, 0.3188, 0.3585, 0.3181, 0.3645, 0.3144, 0.354, 0.02454, 0.3584, 0.01726, 0.3588, 0.01791, 0.3547, 0.02453, 0.3651, 0.3067, 0.3651, 0.3147, 0.3645, 0.3144, 0.3646, 0.3073, 0.3583, 0.2902, 0.3652, 0.2942, 0.3646, 0.2946, 0.3584, 0.2909, 0.354, 0.1193, 0.3581, 0.1119, 0.3584, 0.1125, 0.3547, 0.1192, 0.3652, 0.2942, 0.3652, 0.3022, 0.3646, 0.3018, 0.3646, 0.2946, 0.2257, 0.4675, 0.2213, 0.4115, 0.2326, 0.4119, 0.2385, 0.4659, 0.3648, 0.2122, 0.3638, 0.2153, 0.354, 0.2018, 0.3572, 0.2018, 0.3572, 0.2018, 0.354, 0.2018, 0.3638, 0.1883, 0.3648, 0.1914, 0.3648, 0.1914, 0.3638, 0.1883, 0.3797, 0.1935, 0.3771, 0.1954, 0.3771, 0.1954, 0.3797, 0.1935, 0.3797, 0.2102, 0.3771, 0.2083, 0.3771, 0.2083, 0.3797, 0.2102, 0.3638, 0.2153, 0.3648, 0.2122, 0.1329, 0.4176, 0.1183, 0.294, 0.1285, 0.2946, 0.1442, 0.4183, 0.27, 0.4611, 0.2708, 0.4098, 0.2821, 0.4098, 0.2829, 0.4611, 0.2672, 0.002948, 0.2612, 0.05644, 0.2499, 0.05689, 0.2544, 0.001397, 0.1406, 0.4715, 0.1329, 0.4176, 0.1442, 0.4183, 0.1533, 0.4689, 0.03727, 0.004, 0.02815, 0.05455, 0.01688, 0.05525, 0.02464, 0.001397, 0.2129, 0.2877, 0.2128, 0.2087, 0.2213, 0.2091, 0.2231, 0.2881, 0.02815, 0.05455, 0.01252, 0.1783, 0.00232, 0.1789, 0.01688, 0.05525, 0.2213, 0.4115, 0.2129, 0.2877, 0.2231, 0.2881, 0.2326, 0.4119, 0.2708, 0.4098, 0.2714, 0.2851, 0.2816, 0.2851, 0.2821, 0.4098, 0.2612, 0.05644, 0.2516, 0.1789, 0.2414, 0.1793, 0.2499, 0.05689, 0.2498, 0.2565, 0.2526, 0.3435, 0.2453, 0.3448, 0.2413, 0.2569, 0.2714, 0.2851, 0.2722, 0.2052, 0.2807, 0.2052, 0.2816, 0.2851, 0.2516, 0.1789, 0.2498, 0.2565, 0.2413, 0.2569, 0.2414, 0.1793, 0.1183, 0.294, 0.1174, 0.2138, 0.1259, 0.2143, 0.1285, 0.2946, 0.01252, 0.1783, 0.009919, 0.2585, 0.001397, 0.2591, 0.00232, 0.1789, 0.01427, 0.348, 0.03004, 0.4371, 0.02351, 0.4406, 0.007158, 0.3502, 0.1174, 0.2138, 0.1232, 0.1226, 0.1303, 0.1248, 0.1259, 0.2143, 0.009919, 0.2585, 0.01427, 0.348, 0.007158, 0.3502, 0.001397, 0.2591, 0.2128, 0.2087, 0.2168, 0.1186, 0.2241, 0.12, 0.2213, 0.2091, 0.2722, 0.2052, 0.2728, 0.1172, 0.2802, 0.1172, 0.2807, 0.2052, 0.2168, 0.1186, 0.227, 0.03079, 0.2341, 0.03291, 0.2241, 0.12, 0.2728, 0.1172, 0.2728, 0.03125, 0.2802, 0.03125, 0.2802, 0.1172, 0.2526, 0.3435, 0.2628, 0.4277, 0.2557, 0.4297, 0.2453, 0.3448, 0.1232, 0.1226, 0.1395, 0.03228, 0.146, 0.03583, 0.1303, 0.1248, 0.3729, 0.3059, 0.3729, 0.3122, 0.3684, 0.3181, 0.3679, 0.3096, 0.3679, 0.3308, 0.3684, 0.3223, 0.373, 0.3282, 0.373, 0.3344, 0.3815, 0.3749, 0.3771, 0.3731, 0.3757, 0.3658, 0.3815, 0.3679, 0.3677, 0.1203, 0.3677, 0.1119, 0.3751, 0.1119, 0.3751, 0.1203, 0.376, 0.3559, 0.3811, 0.3527, 0.3811, 0.3601, 0.3774, 0.3627, 0.3641, 0.2349, 0.3647, 0.2342, 0.3647, 0.2422, 0.364, 0.2418, 0.364, 0.2226, 0.3649, 0.2221, 0.3649, 0.2302, 0.3643, 0.2294, 0.3583, 0.2455, 0.358, 0.2464, 0.354, 0.241, 0.3549, 0.2409, 0.3587, 0.23, 0.3581, 0.2308, 0.354, 0.2237, 0.355, 0.2236, 0.3583, 0.219, 0.3578, 0.2181, 0.3649, 0.2221, 0.364, 0.2226, 0.3643, 0.2294, 0.3649, 0.2302, 0.3581, 0.2308, 0.3587, 0.23, 0.3585, 0.2344, 0.3581, 0.2336, 0.3647, 0.2342, 0.3641, 0.2349, 0.355, 0.2236, 0.354, 0.2237, 0.3578, 0.2181, 0.3583, 0.219, 0.3549, 0.2409, 0.354, 0.241, 0.3581, 0.2336, 0.3585, 0.2344, 0.364, 0.2418, 0.3647, 0.2422, 0.358, 0.2464, 0.3583, 0.2455, 0.227, 0.03079, 0.2313, 0.001397, 0.2385, 0.003362, 0.2341, 0.03291, 0.03004, 0.4371, 0.03727, 0.4682, 0.0306, 0.4715, 0.02351, 0.4406, 0.1395, 0.03228, 0.1466, 0.001397, 0.1533, 0.004661, 0.146, 0.03583, 0.2628, 0.4277, 0.2672, 0.4562, 0.2601, 0.458, 0.2557, 0.4297, 0.2728, 0.03125, 0.2728, 0.001397, 0.2802, 0.001397, 0.2802, 0.03125, 0.3703, 0.06962, 0.3752, 0.06907, 0.3752, 0.07654, 0.368, 0.0778, 0.3795, 0.01314, 0.3829, 0.01312, 0.3829, 0.02128, 0.3781, 0.02157, 0.3349, 0.3753, 0.3399, 0.3756, 0.3409, 0.3826, 0.3337, 0.3826, 0.368, 0.2944, 0.3752, 0.2957, 0.3752, 0.3032, 0.3703, 0.3026, 0.3755, 0.04165, 0.3682, 0.04165, 0.3682, 0.03312, 0.3755, 0.03312, 0.3733, 0.2665, 0.3733, 0.2753, 0.3649, 0.2768, 0.3649, 0.2682, 0.3684, 0.02204, 0.3689, 0.01648, 0.3753, 0.01312, 0.3753, 0.02097, 0.3843, 0.3236, 0.3854, 0.3237, 0.3854, 0.3314, 0.3843, 0.3312, 0.3759, 0.3457, 0.3677, 0.3457, 0.3677, 0.3372, 0.3759, 0.3372, 0.3831, 0.1431, 0.3783, 0.1429, 0.3797, 0.135, 0.3831, 0.135, 0.3833, 0.06483, 0.3795, 0.06412, 0.3779, 0.05602, 0.3833, 0.05687, 0.365, 0.3665, 0.373, 0.3658, 0.373, 0.3744, 0.3648, 0.3752, 0.3832, 0.1536, 0.376, 0.1536, 0.377, 0.1466, 0.382, 0.1463, 0.3751, 0.04551, 0.3751, 0.05337, 0.3687, 0.05001, 0.3682, 0.04445, 0.3675, 0.2336, 0.3754, 0.2342, 0.3754, 0.2428, 0.3677, 0.2422, 0.3512, 0.3823, 0.344, 0.3823, 0.344, 0.3737, 0.3512, 0.3737, 0.3833, 0.0769, 0.378, 0.0778, 0.3796, 0.06968, 0.3833, 0.06895, 0.3325, 0.3708, 0.3325, 0.3622, 0.3409, 0.3637, 0.3409, 0.3725, 0.3787, 0.2185, 0.3822, 0.2187, 0.3831, 0.2266, 0.3782, 0.2266, 0.3755, 0.1431, 0.3677, 0.1429, 0.3677, 0.1347, 0.3755, 0.1346, 0.3651, 0.1012, 0.3644, 0.1014, 0.3588, 0.09702, 0.3588, 0.09628, 0.3654, 0.05009, 0.3649, 0.05061, 0.3587, 0.04964, 0.3583, 0.04898, 0.354, 0.08609, 0.3547, 0.08613, 0.3585, 0.09284, 0.3582, 0.09348, 0.3656, 0.01329, 0.3651, 0.01274, 0.365, 0.005538, 0.3656, 0.005168, 0.3573, 0.1091, 0.3577, 0.1084, 0.3637, 0.1085, 0.3642, 0.1091, 0.3649, 0.1424, 0.3643, 0.142, 0.3643, 0.1348, 0.3649, 0.1345, 0.354, 0.07222, 0.3547, 0.07215, 0.3584, 0.07706, 0.3583, 0.0778, 0.3656, 0.005168, 0.365, 0.005538, 0.3586, 0.002099, 0.3584, 0.001397, 0.3583, 0.04898, 0.3587, 0.04964, 0.3547, 0.0563, 0.354, 0.05632, 0.3582, 0.08059, 0.3585, 0.08131, 0.3547, 0.08613, 0.354, 0.08609, 0.3581, 0.1431, 0.3584, 0.1424, 0.3643, 0.142, 0.3649, 0.1424, 0.354, 0.05632, 0.3547, 0.0563, 0.3586, 0.06133, 0.3584, 0.06205, 0.3584, 0.001397, 0.3586, 0.002099, 0.3547, 0.007184, 0.354, 0.00718, 0.354, 0.1012, 0.3547, 0.1014, 0.3577, 0.1084, 0.3573, 0.1091, 0.3588, 0.09628, 0.3588, 0.09702, 0.3547, 0.1014, 0.354, 0.1012, 0.3781, 0.001916, 0.3828, 0.002149, 0.3828, 0.0103, 0.3795, 0.01032, 0.3836, 0.04108, 0.3823, 0.04073, 0.3823, 0.03312, 0.3836, 0.03338, 0.3837, 0.1875, 0.3825, 0.1874, 0.3825, 0.1798, 0.3837, 0.1797, 0.3799, 0.3449, 0.3787, 0.3452, 0.3787, 0.3376, 0.3799, 0.3372, 0.3827, 0.3374, 0.3839, 0.3372, 0.3839, 0.345, 0.3827, 0.345, 0.3856, 0.3072, 0.3868, 0.3072, 0.3868, 0.3145, 0.3856, 0.3145, 0.3844, 0.102, 0.3856, 0.1018, 0.3856, 0.109, 0.3844, 0.1091, 0.3825, 0.1692, 0.3837, 0.1692, 0.3837, 0.1769, 0.3825, 0.1769, 0.3825, 0.1903, 0.3837, 0.1903, 0.3837, 0.1979, 0.3825, 0.198, 0.3552, 0.3859, 0.354, 0.3859, 0.354, 0.3786, 0.3552, 0.3786, 0.3689, 0.378, 0.3701, 0.378, 0.3701, 0.3852, 0.3689, 0.385, 0.3869, 0.3011, 0.3857, 0.301, 0.3857, 0.2944, 0.3869, 0.2946, 0.387, 0.01921, 0.3857, 0.01941, 0.3857, 0.01329, 0.387, 0.01312, 0.3856, 0.112, 0.3869, 0.1119, 0.3869, 0.1184, 0.3856, 0.1185, 0.3871, 0.1413, 0.3859, 0.1411, 0.3859, 0.135, 0.3871, 0.1352, 0.3582, 0.09348, 0.3585, 0.09284, 0.3646, 0.09214, 0.3651, 0.09269, 0.3649, 0.1345, 0.3643, 0.1348, 0.3582, 0.131, 0.3581, 0.1303, 0.3582, 0.06484, 0.3585, 0.06552, 0.3547, 0.07215, 0.354, 0.07222, 0.3652, 0.06576, 0.3646, 0.0662, 0.3585, 0.06552, 0.3582, 0.06484, 0.3584, 0.06205, 0.3586, 0.06133, 0.3648, 0.05781, 0.3654, 0.05818, 0.3584, 0.01446, 0.3588, 0.01381, 0.3651, 0.01274, 0.3656, 0.01329, 0.3642, 0.1091, 0.3637, 0.1085, 0.3644, 0.1014, 0.3651, 0.1012, 0.3581, 0.1303, 0.3582, 0.131, 0.3547, 0.1358, 0.354, 0.1356, 0.3654, 0.05818, 0.3648, 0.05781, 0.3649, 0.05061, 0.3654, 0.05009, 0.3651, 0.08472, 0.3645, 0.08507, 0.3585, 0.08131, 0.3582, 0.08059, 0.354, 0.00718, 0.3547, 0.007184, 0.3588, 0.01381, 0.3584, 0.01446, 0.3651, 0.09269, 0.3646, 0.09214, 0.3645, 0.08507, 0.3651, 0.08472, 0.3583, 0.0778, 0.3584, 0.07706, 0.3646, 0.07341, 0.3652, 0.07378, 0.354, 0.1356, 0.3547, 0.1358, 0.3584, 0.1424, 0.3581, 0.1431, 0.3652, 0.07378, 0.3646, 0.07341, 0.3646, 0.0662, 0.3652, 0.06576, 0.3334, 0.07083, 0.3325, 0.04769, 0.3512, 0.04769, 0.3501, 0.07083, 0.3335, 0.2153, 0.3325, 0.1921, 0.3512, 0.1921, 0.3502, 0.2153, 0.3334, 0.3594, 0.3325, 0.3365, 0.3512, 0.3364, 0.3501, 0.3594, 0.3325, 0.3365, 0.3325, 0.3134, 0.3512, 0.3134, 0.3512, 0.3364, 0.3263, 0.1008, 0.3263, 0.001406, 0.3297, 0.001397, 0.3297, 0.1007, 0.311, 0.8989, 0.311, 0.9986, 0.3076, 0.9986, 0.3076, 0.8989, 0.3235, 0.8973, 0.3235, 0.9969, 0.3201, 0.9969, 0.3201, 0.8973, 0.3048, 0.8989, 0.3048, 0.9986, 0.3014, 0.9986, 0.3014, 0.8989, 0.3173, 0.8989, 0.3173, 0.9986, 0.3138, 0.9986, 0.3138, 0.8989, 0.3325, 0.04769, 0.3325, 0.02454, 0.3512, 0.02454, 0.3512, 0.04769, 0.3512, 0.2411, 0.3512, 0.2642, 0.3325, 0.2642, 0.3325, 0.2411, 0.3512, 0.09677, 0.3512, 0.1199, 0.3325, 0.1199, 0.3325, 0.09677, 0.3325, 0.1921, 0.3325, 0.169, 0.3512, 0.169, 0.3512, 0.1921, 0.3502, 0.2181, 0.3512, 0.2411, 0.3325, 0.2411, 0.3335, 0.2181, 0.3325, 0.3134, 0.3334, 0.2902, 0.3501, 0.2902, 0.3512, 0.3134, 0.3325, 0.169, 0.3335, 0.1459, 0.3502, 0.1459, 0.3512, 0.169, 0.3325, 0.02454, 0.3334, 0.001397, 0.3501, 0.001397, 0.3512, 0.02454, 0.3512, 0.2642, 0.3502, 0.2874, 0.3335, 0.2874, 0.3325, 0.2642, 0.3512, 0.1199, 0.3501, 0.1431, 0.3334, 0.1431, 0.3325, 0.1199, 0.3585, 0.2708, 0.3571, 0.2768, 0.354, 0.2708, 0.3585, 0.2708, 0.3621, 0.2746, 0.3571, 0.2768, 0.3585, 0.2708, 0.3621, 0.2671, 0.3621, 0.2746, 0.3585, 0.2708, 0.3571, 0.2648, 0.3621, 0.2671, 0.3585, 0.2708, 0.354, 0.2708, 0.3571, 0.2648, 0.3584, 0.3587, 0.354, 0.3588, 0.3571, 0.3527, 0.3584, 0.3587, 0.3571, 0.3527, 0.3621, 0.355, 0.3584, 0.3587, 0.3621, 0.355, 0.3621, 0.3624, 0.3584, 0.3587, 0.3621, 0.3624, 0.3571, 0.3648, 0.3584, 0.3587, 0.3571, 0.3648, 0.354, 0.3588, 0.3787, 0.3805, 0.3757, 0.3805, 0.3778, 0.3777, 0.381, 0.02712, 0.3781, 0.02712, 0.3801, 0.02436, 0.3787, 0.3805, 0.3778, 0.3777, 0.381, 0.3788, 0.381, 0.02712, 0.3801, 0.02988, 0.3781, 0.02712, 0.3787, 0.3805, 0.381, 0.3788, 0.381, 0.3822, 0.381, 0.02712, 0.3833, 0.02883, 0.3801, 0.02988, 0.3787, 0.3805, 0.381, 0.3822, 0.3778, 0.3832, 0.381, 0.02712, 0.3833, 0.02541, 0.3833, 0.02883, 0.3787, 0.3805, 0.3778, 0.3832, 0.3757, 0.3805, 0.381, 0.02712, 0.3801, 0.02436, 0.3833, 0.02541, 0.3173, 0.001397, 0.3173, 0.1011, 0.3138, 0.1011, 0.3138, 0.001397, 0.3173, 0.1011, 0.3173, 0.2008, 0.3138, 0.2008, 0.3138, 0.1011, 0.3173, 0.2008, 0.3173, 0.3006, 0.3138, 0.3006, 0.3138, 0.2008, 0.3173, 0.3006, 0.3173, 0.4003, 0.3138, 0.4003, 0.3138, 0.3006, 0.3173, 0.4003, 0.3173, 0.5, 0.3138, 0.5, 0.3138, 0.4003, 0.3173, 0.5, 0.3173, 0.5997, 0.3138, 0.5997, 0.3138, 0.5, 0.3173, 0.5997, 0.3173, 0.6994, 0.3138, 0.6994, 0.3138, 0.5997, 0.3173, 0.6994, 0.3173, 0.7992, 0.3138, 0.7992, 0.3138, 0.6994, 0.3173, 0.7992, 0.3173, 0.8989, 0.3138, 0.8989, 0.3138, 0.7992, 0.3048, 0.001397, 0.3048, 0.1011, 0.3014, 0.1011, 0.3014, 0.001397, 0.3048, 0.1011, 0.3048, 0.2008, 0.3014, 0.2008, 0.3014, 0.1011, 0.3048, 0.2008, 0.3048, 0.3006, 0.3014, 0.3006, 0.3014, 0.2008, 0.3048, 0.3006, 0.3048, 0.4003, 0.3014, 0.4003, 0.3014, 0.3006, 0.3048, 0.4003, 0.3048, 0.5, 0.3014, 0.5, 0.3014, 0.4003, 0.3048, 0.5, 0.3048, 0.5997, 0.3014, 0.5997, 0.3014, 0.5, 0.3048, 0.5997, 0.3048, 0.6994, 0.3014, 0.6994, 0.3014, 0.5997, 0.3048, 0.6994, 0.3048, 0.7992, 0.3014, 0.7992, 0.3014, 0.6994, 0.3048, 0.7992, 0.3048, 0.8989, 0.3014, 0.8989, 0.3014, 0.7992, 0.3235, 0.001397, 0.3235, 0.1009, 0.3201, 0.1009, 0.3201, 0.001397, 0.3235, 0.1009, 0.3235, 0.2005, 0.3201, 0.2005, 0.3201, 0.1009, 0.3235, 0.2005, 0.3235, 0.3, 0.3201, 0.3, 0.3201, 0.2005, 0.3235, 0.3, 0.3235, 0.3996, 0.3201, 0.3996, 0.3201, 0.3, 0.3235, 0.3996, 0.3235, 0.4991, 0.3201, 0.4991, 0.3201, 0.3996, 0.3235, 0.4991, 0.3235, 0.5987, 0.3201, 0.5987, 0.3201, 0.4991, 0.3235, 0.5987, 0.3235, 0.6982, 0.3201, 0.6982, 0.3201, 0.5987, 0.3235, 0.6982, 0.3235, 0.7978, 0.3201, 0.7978, 0.3201, 0.6982, 0.3235, 0.7978, 0.3235, 0.8973, 0.3201, 0.8973, 0.3201, 0.7978, 0.311, 0.001397, 0.311, 0.1011, 0.3076, 0.1011, 0.3076, 0.001397, 0.311, 0.1011, 0.311, 0.2008, 0.3076, 0.2008, 0.3076, 0.1011, 0.311, 0.2008, 0.311, 0.3006, 0.3076, 0.3006, 0.3076, 0.2008, 0.311, 0.3006, 0.311, 0.4003, 0.3076, 0.4003, 0.3076, 0.3006, 0.311, 0.4003, 0.311, 0.5, 0.3076, 0.5, 0.3076, 0.4003, 0.311, 0.5, 0.311, 0.5997, 0.3076, 0.5997, 0.3076, 0.5, 0.311, 0.5997, 0.311, 0.6994, 0.3076, 0.6994, 0.3076, 0.5997, 0.311, 0.6994, 0.311, 0.7992, 0.3076, 0.7992, 0.3076, 0.6994, 0.311, 0.7992, 0.311, 0.8989, 0.3076, 0.8989, 0.3076, 0.7992, 0.3263, 0.9949, 0.3263, 0.8955, 0.3297, 0.8955, 0.3297, 0.9949, 0.3263, 0.8955, 0.3263, 0.7962, 0.3297, 0.7962, 0.3297, 0.8955, 0.3263, 0.7962, 0.3263, 0.6968, 0.3297, 0.6968, 0.3297, 0.7962, 0.3263, 0.6968, 0.3263, 0.5975, 0.3297, 0.5975, 0.3297, 0.6968, 0.3263, 0.5975, 0.3263, 0.4981, 0.3297, 0.4981, 0.3297, 0.5975, 0.3263, 0.4981, 0.3263, 0.3988, 0.3297, 0.3988, 0.3297, 0.4981, 0.3263, 0.3988, 0.3263, 0.2995, 0.3297, 0.2994, 0.3297, 0.3988, 0.3263, 0.2995, 0.3263, 0.2001, 0.3297, 0.2001, 0.3297, 0.2994, 0.3263, 0.2001, 0.3263, 0.1008, 0.3297, 0.1007, 0.3297, 0.2001])
me_cylinder_009.materials.append(mat_brown_3)
me_cylinder_009.materials.append(mat_brown_2)
me_cylinder_009.update()
me_cylinder_009.normals_split_custom_set([tuple(v) for v in zip(*[iter([0.9493, -0.3085, -0.06026, 0.9493, -0.3085, -0.06026, 0.9493, -0.3085, -0.06026, 0.9493, -0.3085, -0.06026, -0.5834, 0.8099, 0.0598, -0.5834, 0.8099, 0.0598, -0.5834, 0.8099, 0.0598, -0.5834, 0.8099, 0.0598, 1.551e-13, 0.0, 1.0, 9.289e-07, 0.0, 1.0, 9.289e-07, 0.0, 1.0, 3.016e-13, 0.0, 1.0, 9.289e-07, 0.0, 1.0, 6.193e-07, 0.0, 1.0, 6.193e-07, 0.0, 1.0, 9.289e-07, 0.0, 1.0, 6.193e-07, 0.0, 1.0, -6.193e-07, 0.0, 1.0, -6.193e-07, 0.0, 1.0, 6.193e-07, 0.0, 1.0, -6.193e-07, 0.0, 1.0, -9.289e-07, 0.0, 1.0, -9.289e-07, 0.0, 1.0, -6.193e-07, 0.0, 1.0, -9.289e-07, 0.0, 1.0, 1.551e-13, 0.0, 1.0, 3.016e-13, 0.0, 1.0, -9.289e-07, 0.0, 1.0, -0.949, -0.3146, -0.02135, -0.949, -0.3146, -0.02135, -0.949, -0.3146, -0.02135, -0.949, -0.3146, -0.02135, 0.0, -0.9998, -0.02059, 0.0, -0.9998, -0.02059, 0.0, -0.9998, -0.02059, 0.0, -0.9998, -0.02059, 0.5834, 0.8099, 0.0598, 0.5834, 0.8099, 0.0598, 0.5834, 0.8099, 0.0598, 0.5834, 0.8099, 0.0598, -0.9491, -0.3149, 0.00685, -0.9491, -0.3149, 0.00685, -0.9491, -0.3149, 0.00685, -0.9491, -0.3149, 0.00685, 0.9491, -0.3149, 0.006854, 0.9491, -0.3149, 0.006854, 0.9491, -0.3149, 0.006854, 0.9491, -0.3149, 0.006854, -0.5869, 0.792, 0.1685, -0.5869, 0.792, 0.1685, -0.5869, 0.792, 0.1685, -0.5869, 0.792, 0.1685, 0.949, -0.3146, -0.02135, 0.949, -0.3146, -0.02135, 0.949, -0.3146, -0.02135, 0.949, -0.3146, -0.02135, -0.5812, 0.8102, 0.07619, -0.5812, 0.8102, 0.07619, -0.5812, 0.8102, 0.07619, -0.5812, 0.8102, 0.07619, 0.0, -0.9967, -0.08064, 0.0, -0.9967, -0.08064, 0.0, -0.9967, -0.08064, 0.0, -0.9967, -0.08064, 0.5812, 0.8102, 0.07619, 0.5812, 0.8102, 0.07619, 0.5812, 0.8102, 0.07619, 0.5812, 0.8102, 0.07619, 0.5824, 0.7798, 0.2297, 0.5824, 0.7798, 0.2297, 0.5824, 0.7798, 0.2297, 0.5824, 0.7798, 0.2297, 0.0, -0.9843, -0.1766, 0.0, -0.9843, -0.1766, 0.0, -0.9843, -0.1766, 0.0, -0.9843, -0.1766, 0.5869, 0.792, 0.1685, 0.5869, 0.792, 0.1685, 0.5869, 0.792, 0.1685, 0.5869, 0.792, 0.1685, -0.9502, -0.3082, -0.04524, -0.9502, -0.3082, -0.04524, -0.9502, -0.3082, -0.04524, -0.9502, -0.3082, -0.04524, 0.9502, -0.3082, -0.04524, 0.9502, -0.3082, -0.04524, 0.9502, -0.3082, -0.04524, 0.9502, -0.3082, -0.04524, 0.9479, -0.2932, -0.1245, 0.9479, -0.2932, -0.1245, 0.9479, -0.2932, -0.1245, 0.9479, -0.2932, -0.1245, -0.9493, -0.3048, -0.0771, -0.9493, -0.3048, -0.0771, -0.9493, -0.3048, -0.0771, -0.9493, -0.3048, -0.0771, 0.9493, -0.3048, -0.07709, 0.9493, -0.3048, -0.07709, 0.9493, -0.3048, -0.07709, 0.9493, -0.3048, -0.07709, -0.5824, 0.7798, 0.2297, -0.5824, 0.7798, 0.2297, -0.5824, 0.7798, 0.2297, -0.5824, 0.7798, 0.2297, 0.0, -0.9652, -0.2615, 0.0, -0.9652, -0.2615, 0.0, -0.9652, -0.2615, 0.0, -0.9652, -0.2615, -0.5751, 0.752, 0.3221, -0.5751, 0.752, 0.3221, -0.5751, 0.752, 0.3221, -0.5751, 0.752, 0.3221, 0.0, -0.9212, -0.3892, 0.0, -0.9212, -0.3892, 0.0, -0.9212, -0.3892, 0.0, -0.9212, -0.3892, 0.5751, 0.752, 0.3221, 0.5751, 0.752, 0.3221, 0.5751, 0.752, 0.3221, 0.5751, 0.752, 0.3221, -0.9479, -0.2932, -0.1245, -0.9479, -0.2932, -0.1245, -0.9479, -0.2932, -0.1245, -0.9479, -0.2932, -0.1245, -0.8893, -0.4485, -0.08909, -0.8893, -0.4485, -0.08909, -0.8893, -0.4485, -0.08909, -0.8893, -0.4485, -0.08909, 0.8893, -0.4485, -0.08909, 0.8893, -0.4485, -0.08909, 0.8893, -0.4485, -0.08909, 0.8893, -0.4485, -0.08909, -0.3897, 0.8875, 0.2458, -0.3897, 0.8875, 0.2458, -0.3897, 0.8875, 0.2458, -0.3897, 0.8875, 0.2458, 0.0, -0.9862, -0.1654, 0.0, -0.9862, -0.1654, 0.0, -0.9862, -0.1654, 0.0, -0.9862, -0.1654, 0.3897, 0.8875, 0.2458, 0.3897, 0.8875, 0.2458, 0.3897, 0.8875, 0.2458, 0.3897, 0.8875, 0.2458, -0.1042, 0.5062, -0.8561, -0.1042, 0.5062, -0.8561, -0.1042, 0.5062, -0.8561, -0.1042, 0.5062, -0.8561, -0.1654, 0.1148, 0.9795, -0.1654, 0.1148, 0.9795, -0.1654, 0.1148, 0.9795, -0.1654, 0.1148, 0.9795, -0.07983, 0.6066, -0.791, -0.07983, 0.6066, -0.791, -0.07983, 0.6066, -0.791, -0.07983, 0.6066, -0.791, 0.0, -0.1717, 0.9851, 0.0, -0.1717, 0.9851, 0.0, -0.1717, 0.9851, 0.0, -0.1717, 0.9851, 0.1654, 0.1148, 0.9795, 0.1654, 0.1148, 0.9795, 0.1654, 0.1148, 0.9795, 0.1654, 0.1148, 0.9795, 0.2317, 0.2754, 0.933, 0.2317, 0.2754, 0.933, 0.2317, 0.2754, 0.933, 0.2317, 0.2754, 0.933, 0.07983, 0.6066, -0.791, 0.07983, 0.6066, -0.791, 0.07983, 0.6066, -0.791, 0.07983, 0.6066, -0.791, -0.2317, 0.2754, 0.933, -0.2317, 0.2754, 0.933, -0.2317, 0.2754, 0.933, -0.2317, 0.2754, 0.933, 0.0, 0.4389, -0.8985, 0.0, 0.4389, -0.8985, 0.0, 0.4389, -0.8985, 0.0, 0.4389, -0.8985, 0.1042, 0.5062, -0.8561, 0.1042, 0.5062, -0.8561, 0.1042, 0.5062, -0.8561, 0.1042, 0.5062, -0.8561, -0.5735, 0.7372, 0.3572, -0.5735, 0.7372, 0.3572, -0.5735, 0.7372, 0.3572, -0.5735, 0.7372, 0.3572, 0.9476, -0.2871, -0.1399, 0.9476, -0.2871, -0.1399, 0.9476, -0.2871, -0.1399, 0.9476, -0.2871, -0.1399, -0.9476, -0.2871, -0.1399, -0.9476, -0.2871, -0.1399, -0.9476, -0.2871, -0.1399, -0.9476, -0.2871, -0.1399, 0.5735, 0.7372, 0.3572, 0.5735, 0.7372, 0.3572, 0.5735, 0.7372, 0.3572, 0.5735, 0.7372, 0.3572, 0.0, -0.8984, -0.4392, 0.0, -0.8984, -0.4392, 0.0, -0.8984, -0.4392, 0.0, -0.8984, -0.4392, -0.9349, -0.3486, -0.06719, -0.9349, -0.3486, -0.06719, -0.9349, -0.3486, -0.06719, -0.9349, -0.3486, -0.06719, -0.5415, 0.8114, 0.22, -0.5415, 0.8114, 0.22, -0.5415, 0.8114, 0.22, -0.5415, 0.8114, 0.22, -0.9268, -0.3687, -0.07151, -0.9268, -0.3687, -0.07151, -0.9268, -0.3687, -0.07151, -0.9268, -0.3687, -0.07151, 0.9349, -0.3486, -0.06718, 0.9349, -0.3486, -0.06718, 0.9349, -0.3486, -0.06718, 0.9349, -0.3486, -0.06718, 0.0, -0.9861, -0.166, 0.0, -0.9861, -0.166, 0.0, -0.9861, -0.166, 0.0, -0.9861, -0.166, 0.9462, -0.2912, -0.1411, 0.9462, -0.2912, -0.1411, 0.9462, -0.2912, -0.1411, 0.9462, -0.2912, -0.1411, -0.9066, -0.4131, -0.08635, -0.9066, -0.4131, -0.08635, -0.9066, -0.4131, -0.08635, -0.9066, -0.4131, -0.08635, 0.5733, 0.752, 0.3251, 0.5733, 0.752, 0.3251, 0.5733, 0.752, 0.3251, 0.5733, 0.752, 0.3251, -1.164e-06, -0.8993, -0.4374, -1.164e-06, -0.8993, -0.4374, -1.164e-06, -0.8993, -0.4374, -1.164e-06, -0.8993, -0.4374, 0.5029, 0.8335, 0.2288, 0.5029, 0.8335, 0.2288, 0.5029, 0.8335, 0.2288, 0.5029, 0.8335, 0.2288, -0.4633, 0.8473, 0.2597, -0.4633, 0.8473, 0.2597, -0.4633, 0.8473, 0.2597, -0.4633, 0.8473, 0.2597, -0.5814, 0.7328, 0.3536, -0.5814, 0.7328, 0.3536, -0.5814, 0.7328, 0.3536, -0.5814, 0.7328, 0.3536, 0.9268, -0.3687, -0.07151, 0.9268, -0.3687, -0.07151, 0.9268, -0.3687, -0.07151, 0.9268, -0.3687, -0.07151, 0.9066, -0.4131, -0.08635, 0.9066, -0.4131, -0.08635, 0.9066, -0.4131, -0.08635, 0.9066, -0.4131, -0.08635, 0.5814, 0.7328, 0.3536, 0.5814, 0.7328, 0.3536, 0.5814, 0.7328, 0.3536, 0.5814, 0.7328, 0.3536, 0.0, -0.986, -0.1666, 0.0, -0.986, -0.1666, 0.0, -0.986, -0.1666, 0.0, -0.986, -0.1666, 0.4633, 0.8473, 0.2597, 0.4633, 0.8473, 0.2597, 0.4633, 0.8473, 0.2597, 0.4633, 0.8473, 0.2597, -0.9462, -0.2912, -0.1411, -0.9462, -0.2912, -0.1411, -0.9462, -0.2912, -0.1411, -0.9462, -0.2912, -0.1411, -0.5029, 0.8335, 0.2288, -0.5029, 0.8335, 0.2288, -0.5029, 0.8335, 0.2288, -0.5029, 0.8335, 0.2288, 0.0, -0.9849, -0.1733, 0.0, -0.9849, -0.1733, 0.0, -0.9849, -0.1733, 0.0, -0.9849, -0.1733, -0.0346, 0.3037, -0.9521, -0.0346, 0.3037, -0.9521, -0.0346, 0.3037, -0.9521, -0.0346, 0.3037, -0.9521, 0.08913, -0.3209, 0.9429, 0.08913, -0.3209, 0.9429, 0.08913, -0.3209, 0.9429, 0.08913, -0.3209, 0.9429, 6.957e-07, 0.1796, -0.9837, 6.957e-07, 0.1796, -0.9837, 6.957e-07, 0.1796, -0.9837, 6.957e-07, 0.1796, -0.9837, 0.1274, -0.4509, 0.8834, 0.1274, -0.4509, 0.8834, 0.1274, -0.4509, 0.8834, 0.1274, -0.4509, 0.8834, -0.07886, 0.3246, -0.9426, -0.07886, 0.3246, -0.9426, -0.07886, 0.3246, -0.9426, -0.07886, 0.3246, -0.9426, 0.1383, 0.4346, -0.8899, 0.1383, 0.4346, -0.8899, 0.1383, 0.4346, -0.8899, 0.1383, 0.4346, -0.8899, 0.008124, -0.004243, 1.0, 0.008124, -0.004243, 1.0, 0.008124, -0.004243, 1.0, 0.008124, -0.004243, 1.0, -0.1274, -0.4509, 0.8834, -0.1274, -0.4509, 0.8834, -0.1274, -0.4509, 0.8834, -0.1274, -0.4509, 0.8834, -1.988e-06, -0.1735, 0.9848, -1.988e-06, -0.1735, 0.9848, -1.988e-06, -0.1735, 0.9848, -1.988e-06, -0.1735, 0.9848, -0.03676, 0.01788, -0.9992, -0.03676, 0.01788, -0.9992, -0.03676, 0.01788, -0.9992, -0.03676, 0.01788, -0.9992, -0.08989, 0.5847, -0.8063, -0.08989, 0.5847, -0.8063, -0.08989, 0.5847, -0.8063, -0.08989, 0.5847, -0.8063, -0.08909, -0.3209, 0.9429, -0.08909, -0.3209, 0.9429, -0.08909, -0.3209, 0.9429, -0.08909, -0.3209, 0.9429, 0.1412, -0.5665, 0.8118, 0.1412, -0.5665, 0.8118, 0.1412, -0.5665, 0.8118, 0.1412, -0.5665, 0.8118, 0.0, 0.1747, -0.9846, 0.0, 0.1747, -0.9846, 0.0, 0.1747, -0.9846, 0.0, 0.1747, -0.9846, 0.07886, 0.3246, -0.9426, 0.07886, 0.3246, -0.9426, 0.07886, 0.3246, -0.9426, 0.07886, 0.3246, -0.9426, 0.5415, 0.8114, 0.22, 0.5415, 0.8114, 0.22, 0.5415, 0.8114, 0.22, 0.5415, 0.8114, 0.22, 0.9442, -0.3075, -0.1178, 0.9442, -0.3075, -0.1178, 0.9442, -0.3075, -0.1178, 0.9442, -0.3075, -0.1178, 1.709e-06, -0.9377, -0.3474, 1.709e-06, -0.9377, -0.3474, 1.709e-06, -0.9377, -0.3474, 1.709e-06, -0.9377, -0.3474, -0.9442, -0.3075, -0.1178, -0.9442, -0.3075, -0.1178, -0.9442, -0.3075, -0.1178, -0.9442, -0.3075, -0.1178, -0.5734, 0.752, 0.3251, -0.5734, 0.752, 0.3251, -0.5734, 0.752, 0.3251, -0.5734, 0.752, 0.3251, 0.5157, 0.8198, 0.2489, 0.5157, 0.8198, 0.2489, 0.5157, 0.8198, 0.2489, 0.5157, 0.8198, 0.2489, 0.4745, 0.8552, 0.2085, 0.4745, 0.8552, 0.2085, 0.4745, 0.8552, 0.2085, 0.4745, 0.8552, 0.2085, -1.414e-06, -0.9815, -0.1913, -1.414e-06, -0.9815, -0.1913, -1.414e-06, -0.9815, -0.1913, -1.414e-06, -0.9815, -0.1913, 6.277e-07, -0.9889, -0.1486, 6.277e-07, -0.9889, -0.1486, 6.277e-07, -0.9889, -0.1486, 6.277e-07, -0.9889, -0.1486, -0.5157, 0.8198, 0.2489, -0.5157, 0.8198, 0.2489, -0.5157, 0.8198, 0.2489, -0.5157, 0.8198, 0.2489, -0.4745, 0.8552, 0.2085, -0.4745, 0.8552, 0.2085, -0.4745, 0.8552, 0.2085, -0.4745, 0.8552, 0.2085, 0.9294, -0.3607, -0.07792, 0.9294, -0.3607, -0.07792, 0.9294, -0.3607, -0.07792, 0.9294, -0.3607, -0.07792, 0.9178, -0.3933, -0.05398, 0.9178, -0.3933, -0.05398, 0.9178, -0.3933, -0.05398, 0.9178, -0.3933, -0.05398, -0.9294, -0.3607, -0.07793, -0.9294, -0.3607, -0.07793, -0.9294, -0.3607, -0.07793, -0.9294, -0.3607, -0.07793, -0.9178, -0.3933, -0.05398, -0.9178, -0.3933, -0.05398, -0.9178, -0.3933, -0.05398, -0.9178, -0.3933, -0.05398, 0.03676, 0.01788, -0.9992, 0.03676, 0.01788, -0.9992, 0.03676, 0.01788, -0.9992, 0.03676, 0.01788, -0.9992, -0.1383, 0.4346, -0.8899, -0.1383, 0.4346, -0.8899, -0.1383, 0.4346, -0.8899, -0.1383, 0.4346, -0.8899, 0.0, -0.1811, 0.9835, 0.0, -0.1811, 0.9835, 0.0, -0.1811, 0.9835, 0.0, -0.1811, 0.9835, -0.008124, -0.004243, 1.0, -0.008124, -0.004243, 1.0, -0.008124, -0.004243, 1.0, -0.008124, -0.004243, 1.0, 0.03256, -0.3071, 0.9511, 0.03256, -0.3071, 0.9511, 0.03256, -0.3071, 0.9511, 0.03256, -0.3071, 0.9511, -0.1412, -0.5665, 0.8118, -0.1412, -0.5665, 0.8118, -0.1412, -0.5665, 0.8118, -0.1412, -0.5665, 0.8118, 0.0346, 0.3037, -0.9521, 0.0346, 0.3037, -0.9521, 0.0346, 0.3037, -0.9521, 0.0346, 0.3037, -0.9521, 0.08989, 0.5847, -0.8063, 0.08989, 0.5847, -0.8063, 0.08989, 0.5847, -0.8063, 0.08989, 0.5847, -0.8063, -0.03256, -0.3071, 0.9511, -0.03256, -0.3071, 0.9511, -0.03256, -0.3071, 0.9511, -0.03256, -0.3071, 0.9511, 0.1158, 0.2063, -0.9716, 0.1158, 0.2063, -0.9716, 0.1158, 0.2063, -0.9716, 0.1158, 0.2063, -0.9716, 1.643e-06, -0.3042, 0.9526, 1.643e-06, -0.3042, 0.9526, 1.643e-06, -0.3042, 0.9526, 1.643e-06, -0.3042, 0.9526, -0.1158, 0.2063, -0.9716, -0.1158, 0.2063, -0.9716, -0.1158, 0.2063, -0.9716, -0.1158, 0.2063, -0.9716, -0.1198, -0.2152, 0.9692, -0.1198, -0.2152, 0.9692, -0.1198, -0.2152, 0.9692, -0.1198, -0.2152, 0.9692, 1.544e-06, 0.3052, -0.9523, 1.544e-06, 0.3052, -0.9523, 1.544e-06, 0.3052, -0.9523, 1.544e-06, 0.3052, -0.9523, 0.1198, -0.2152, 0.9692, 0.1198, -0.2152, 0.9692, 0.1198, -0.2152, 0.9692, 0.1198, -0.2152, 0.9692, -0.5834, 0.8099, -0.0598, -0.5834, 0.8099, -0.0598, -0.5834, 0.8099, -0.0598, -0.5834, 0.8099, -0.0598, -1.161e-07, 0.0, -1.0, -1.161e-07, 0.0, -1.0, 8.128e-07, 0.0, -1.0, 8.128e-07, 0.0, -1.0, 8.128e-07, 0.0, -1.0, 8.128e-07, 0.0, -1.0, 6.193e-07, 0.0, -1.0, 6.193e-07, 0.0, -1.0, 6.193e-07, 0.0, -1.0, 6.193e-07, 0.0, -1.0, -4.258e-07, 0.0, -1.0, -4.258e-07, 0.0, -1.0, -4.258e-07, 0.0, -1.0, -4.258e-07, 0.0, -1.0, -7.354e-07, 0.0, -1.0, -7.354e-07, 0.0, -1.0, -7.354e-07, 0.0, -1.0, -7.354e-07, 0.0, -1.0, -1.161e-07, 0.0, -1.0, -1.161e-07, 0.0, -1.0, -0.949, -0.3146, 0.02135, -0.949, -0.3146, 0.02135, -0.949, -0.3146, 0.02135, -0.949, -0.3146, 0.02135, 0.0, -0.9998, 0.02059, 0.0, -0.9998, 0.02059, 0.0, -0.9998, 0.02059, 0.0, -0.9998, 0.02059, 0.5834, 0.8099, -0.0598, 0.5834, 0.8099, -0.0598, 0.5834, 0.8099, -0.0598, 0.5834, 0.8099, -0.0598, -0.9491, -0.3149, -0.00685, -0.9491, -0.3149, -0.00685, -0.9491, -0.3149, -0.00685, -0.9491, -0.3149, -0.00685, 0.9491, -0.3149, -0.006854, 0.9491, -0.3149, -0.006854, 0.9491, -0.3149, -0.006854, 0.9491, -0.3149, -0.006854, -0.5869, 0.792, -0.1685, -0.5869, 0.792, -0.1685, -0.5869, 0.792, -0.1685, -0.5869, 0.792, -0.1685, 0.949, -0.3146, 0.02135, 0.949, -0.3146, 0.02135, 0.949, -0.3146, 0.02135, 0.949, -0.3146, 0.02135, -0.5812, 0.8102, -0.07619, -0.5812, 0.8102, -0.07619, -0.5812, 0.8102, -0.07619, -0.5812, 0.8102, -0.07619, 0.0, -0.9967, 0.08064, 0.0, -0.9967, 0.08064, 0.0, -0.9967, 0.08064, 0.0, -0.9967, 0.08064, 0.5812, 0.8102, -0.07619, 0.5812, 0.8102, -0.07619, 0.5812, 0.8102, -0.07619, 0.5812, 0.8102, -0.07619, 0.5824, 0.7798, -0.2297, 0.5824, 0.7798, -0.2297, 0.5824, 0.7798, -0.2297, 0.5824, 0.7798, -0.2297, 0.0, -0.9843, 0.1766, 0.0, -0.9843, 0.1766, 0.0, -0.9843, 0.1766, 0.0, -0.9843, 0.1766, 0.5869, 0.792, -0.1685, 0.5869, 0.792, -0.1685, 0.5869, 0.792, -0.1685, 0.5869, 0.792, -0.1685, -0.9502, -0.3082, 0.04524, -0.9502, -0.3082, 0.04524, -0.9502, -0.3082, 0.04524, -0.9502, -0.3082, 0.04524, 0.9502, -0.3082, 0.04524, 0.9502, -0.3082, 0.04524, 0.9502, -0.3082, 0.04524, 0.9502, -0.3082, 0.04524, 0.9479, -0.2932, 0.1245, 0.9479, -0.2932, 0.1245, 0.9479, -0.2932, 0.1245, 0.9479, -0.2932, 0.1245, -0.9493, -0.3048, 0.0771, -0.9493, -0.3048, 0.0771, -0.9493, -0.3048, 0.0771, -0.9493, -0.3048, 0.0771, 0.9493, -0.3048, 0.07709, 0.9493, -0.3048, 0.07709, 0.9493, -0.3048, 0.07709, 0.9493, -0.3048, 0.07709, -0.5824, 0.7798, -0.2297, -0.5824, 0.7798, -0.2297, -0.5824, 0.7798, -0.2297, -0.5824, 0.7798, -0.2297, 0.0, -0.9652, 0.2615, 0.0, -0.9652, 0.2615, 0.0, -0.9652, 0.2615, 0.0, -0.9652, 0.2615, -0.5751, 0.752, -0.3221, -0.5751, 0.752, -0.3221, -0.5751, 0.752, -0.3221, -0.5751, 0.752, -0.3221, 0.0, -0.9212, 0.3892, 0.0, -0.9212, 0.3892, 0.0, -0.9212, 0.3892, 0.0, -0.9212, 0.3892, 0.5751, 0.752, -0.3221, 0.5751, 0.752, -0.3221, 0.5751, 0.752, -0.3221, 0.5751, 0.752, -0.3221, -0.9479, -0.2932, 0.1245, -0.9479, -0.2932, 0.1245, -0.9479, -0.2932, 0.1245, -0.9479, -0.2932, 0.1245, -0.8893, -0.4485, 0.08909, -0.8893, -0.4485, 0.08909, -0.8893, -0.4485, 0.08909, -0.8893, -0.4485, 0.08909, 0.8893, -0.4485, 0.08909, 0.8893, -0.4485, 0.08909, 0.8893, -0.4485, 0.08909, 0.8893, -0.4485, 0.08909, -0.3897, 0.8875, -0.2458, -0.3897, 0.8875, -0.2458, -0.3897, 0.8875, -0.2458, -0.3897, 0.8875, -0.2458, 0.0, -0.9862, 0.1654, 0.0, -0.9862, 0.1654, 0.0, -0.9862, 0.1654, 0.0, -0.9862, 0.1654, 0.3897, 0.8875, -0.2458, 0.3897, 0.8875, -0.2458, 0.3897, 0.8875, -0.2458, 0.3897, 0.8875, -0.2458, -0.1042, 0.5062, 0.8561, -0.1042, 0.5062, 0.8561, -0.1042, 0.5062, 0.8561, -0.1042, 0.5062, 0.8561, -0.1654, 0.1148, -0.9795, -0.1654, 0.1148, -0.9795, -0.1654, 0.1148, -0.9795, -0.1654, 0.1148, -0.9795, -0.07983, 0.6066, 0.791, -0.07983, 0.6066, 0.791, -0.07983, 0.6066, 0.791, -0.07983, 0.6066, 0.791, 0.0, -0.1717, -0.9851, 0.0, -0.1717, -0.9851, 0.0, -0.1717, -0.9851, 0.0, -0.1717, -0.9851, 0.1654, 0.1148, -0.9795, 0.1654, 0.1148, -0.9795, 0.1654, 0.1148, -0.9795, 0.1654, 0.1148, -0.9795, 0.2317, 0.2754, -0.933, 0.2317, 0.2754, -0.933, 0.2317, 0.2754, -0.933, 0.2317, 0.2754, -0.933, 0.07982, 0.6066, 0.791, 0.07982, 0.6066, 0.791, 0.07982, 0.6066, 0.791, 0.07982, 0.6066, 0.791, -0.2316, 0.2754, -0.933, -0.2316, 0.2754, -0.933, -0.2316, 0.2754, -0.933, -0.2316, 0.2754, -0.933, 0.0, 0.4389, 0.8985, 0.0, 0.4389, 0.8985, 0.0, 0.4389, 0.8985, 0.0, 0.4389, 0.8985, 0.1042, 0.5062, 0.8561, 0.1042, 0.5062, 0.8561, 0.1042, 0.5062, 0.8561, 0.1042, 0.5062, 0.8561, -0.5735, 0.7372, -0.3572, -0.5735, 0.7372, -0.3572, -0.5735, 0.7372, -0.3572, -0.5735, 0.7372, -0.3572, 0.9476, -0.2871, 0.1399, 0.9476, -0.2871, 0.1399, 0.9476, -0.2871, 0.1399, 0.9476, -0.2871, 0.1399, -0.9476, -0.2871, 0.1399, -0.9476, -0.2871, 0.1399, -0.9476, -0.2871, 0.1399, -0.9476, -0.2871, 0.1399, 0.5735, 0.7372, -0.3572, 0.5735, 0.7372, -0.3572, 0.5735, 0.7372, -0.3572, 0.5735, 0.7372, -0.3572, 0.0, -0.8984, 0.4392, 0.0, -0.8984, 0.4392, 0.0, -0.8984, 0.4392, 0.0, -0.8984, 0.4392, -0.9349, -0.3486, 0.06719, -0.9349, -0.3486, 0.06719, -0.9349, -0.3486, 0.06719, -0.9349, -0.3486, 0.06719, -0.5415, 0.8114, -0.22, -0.5415, 0.8114, -0.22, -0.5415, 0.8114, -0.22, -0.5415, 0.8114, -0.22, -0.9268, -0.3687, 0.07151, -0.9268, -0.3687, 0.07151, -0.9268, -0.3687, 0.07151, -0.9268, -0.3687, 0.07151, 0.9349, -0.3486, 0.06718, 0.9349, -0.3486, 0.06718, 0.9349, -0.3486, 0.06718, 0.9349, -0.3486, 0.06718, 0.0, -0.9861, 0.166, 0.0, -0.9861, 0.166, 0.0, -0.9861, 0.166, 0.0, -0.9861, 0.166, 0.9462, -0.2912, 0.1411, 0.9462, -0.2912, 0.1411, 0.9462, -0.2912, 0.1411, 0.9462, -0.2912, 0.1411, -0.9066, -0.4131, 0.08635, -0.9066, -0.4131, 0.08635, -0.9066, -0.4131, 0.08635, -0.9066, -0.4131, 0.08635, 0.5733, 0.752, -0.3251, 0.5733, 0.752, -0.3251, 0.5733, 0.752, -0.3251, 0.5733, 0.752, -0.3251, 0.0, -0.8993, 0.4374, 0.0, -0.8993, 0.4374, 0.0, -0.8993, 0.4374, 0.0, -0.8993, 0.4374, 0.5029, 0.8335, -0.2288, 0.5029, 0.8335, -0.2288, 0.5029, 0.8335, -0.2288, 0.5029, 0.8335, -0.2288, -0.4633, 0.8473, -0.2597, -0.4633, 0.8473, -0.2597, -0.4633, 0.8473, -0.2597, -0.4633, 0.8473, -0.2597, -0.5814, 0.7328, -0.3536, -0.5814, 0.7328, -0.3536, -0.5814, 0.7328, -0.3536, -0.5814, 0.7328, -0.3536, 0.9268, -0.3687, 0.07151, 0.9268, -0.3687, 0.07151, 0.9268, -0.3687, 0.07151, 0.9268, -0.3687, 0.07151, 0.9066, -0.4131, 0.08635, 0.9066, -0.4131, 0.08635, 0.9066, -0.4131, 0.08635, 0.9066, -0.4131, 0.08635, 0.5814, 0.7328, -0.3536, 0.5814, 0.7328, -0.3536, 0.5814, 0.7328, -0.3536, 0.5814, 0.7328, -0.3536, 0.0, -0.986, 0.1666, 0.0, -0.986, 0.1666, 0.0, -0.986, 0.1666, 0.0, -0.986, 0.1666, 0.4633, 0.8473, -0.2597, 0.4633, 0.8473, -0.2597, 0.4633, 0.8473, -0.2597, 0.4633, 0.8473, -0.2597, -0.9462, -0.2912, 0.1411, -0.9462, -0.2912, 0.1411, -0.9462, -0.2912, 0.1411, -0.9462, -0.2912, 0.1411, -0.5029, 0.8335, -0.2288, -0.5029, 0.8335, -0.2288, -0.5029, 0.8335, -0.2288, -0.5029, 0.8335, -0.2288, 0.0, -0.9849, 0.1733, 0.0, -0.9849, 0.1733, 0.0, -0.9849, 0.1733, 0.0, -0.9849, 0.1733, -0.03459, 0.3037, 0.9521, -0.03459, 0.3037, 0.9521, -0.03459, 0.3037, 0.9521, -0.03459, 0.3037, 0.9521, 0.08912, -0.3209, -0.9429, 0.08912, -0.3209, -0.9429, 0.08912, -0.3209, -0.9429, 0.08912, -0.3209, -0.9429, 0.0, 0.1796, 0.9837, 0.0, 0.1796, 0.9837, 0.0, 0.1796, 0.9837, 0.0, 0.1796, 0.9837, 0.1274, -0.4509, -0.8834, 0.1274, -0.4509, -0.8834, 0.1274, -0.4509, -0.8834, 0.1274, -0.4509, -0.8834, -0.07884, 0.3246, 0.9426, -0.07884, 0.3246, 0.9426, -0.07884, 0.3246, 0.9426, -0.07884, 0.3246, 0.9426, 0.1383, 0.4346, 0.8899, 0.1383, 0.4346, 0.8899, 0.1383, 0.4346, 0.8899, 0.1383, 0.4346, 0.8899, 0.008108, -0.004243, -1.0, 0.008108, -0.004243, -1.0, 0.008108, -0.004243, -1.0, 0.008108, -0.004243, -1.0, -0.1274, -0.4509, -0.8834, -0.1274, -0.4509, -0.8834, -0.1274, -0.4509, -0.8834, -0.1274, -0.4509, -0.8834, 0.0, -0.1735, -0.9848, 0.0, -0.1735, -0.9848, 0.0, -0.1735, -0.9848, 0.0, -0.1735, -0.9848, -0.03674, 0.01788, 0.9992, -0.03674, 0.01788, 0.9992, -0.03674, 0.01788, 0.9992, -0.03674, 0.01788, 0.9992, -0.0899, 0.5847, 0.8063, -0.0899, 0.5847, 0.8063, -0.0899, 0.5847, 0.8063, -0.0899, 0.5847, 0.8063, -0.08907, -0.3209, -0.9429, -0.08907, -0.3209, -0.9429, -0.08907, -0.3209, -0.9429, -0.08907, -0.3209, -0.9429, 0.1412, -0.5665, -0.8118, 0.1412, -0.5665, -0.8118, 0.1412, -0.5665, -0.8118, 0.1412, -0.5665, -0.8118, 0.0, 0.1747, 0.9846, 0.0, 0.1747, 0.9846, 0.0, 0.1747, 0.9846, 0.0, 0.1747, 0.9846, 0.07888, 0.3246, 0.9426, 0.07888, 0.3246, 0.9426, 0.07888, 0.3246, 0.9426, 0.07888, 0.3246, 0.9426, 0.5415, 0.8114, -0.22, 0.5415, 0.8114, -0.22, 0.5415, 0.8114, -0.22, 0.5415, 0.8114, -0.22, 0.9442, -0.3075, 0.1178, 0.9442, -0.3075, 0.1178, 0.9442, -0.3075, 0.1178, 0.9442, -0.3075, 0.1178, 2.451e-06, -0.9377, 0.3474, 2.451e-06, -0.9377, 0.3474, 2.451e-06, -0.9377, 0.3474, 2.451e-06, -0.9377, 0.3474, -0.9442, -0.3075, 0.1178, -0.9442, -0.3075, 0.1178, -0.9442, -0.3075, 0.1178, -0.9442, -0.3075, 0.1178, -0.5734, 0.752, -0.3251, -0.5734, 0.752, -0.3251, -0.5734, 0.752, -0.3251, -0.5734, 0.752, -0.3251, 0.5157, 0.8198, -0.2489, 0.5157, 0.8198, -0.2489, 0.5157, 0.8198, -0.2489, 0.5157, 0.8198, -0.2489, 0.4745, 0.8552, -0.2085, 0.4745, 0.8552, -0.2085, 0.4745, 0.8552, -0.2085, 0.4745, 0.8552, -0.2085, -1.24e-06, -0.9815, 0.1913, -1.24e-06, -0.9815, 0.1913, -1.24e-06, -0.9815, 0.1913, -1.24e-06, -0.9815, 0.1913, 6.277e-07, -0.9889, 0.1486, 6.277e-07, -0.9889, 0.1486, 6.277e-07, -0.9889, 0.1486, 6.277e-07, -0.9889, 0.1486, -0.5157, 0.8198, -0.2489, -0.5157, 0.8198, -0.2489, -0.5157, 0.8198, -0.2489, -0.5157, 0.8198, -0.2489, -0.4745, 0.8552, -0.2085, -0.4745, 0.8552, -0.2085, -0.4745, 0.8552, -0.2085, -0.4745, 0.8552, -0.2085, 0.9294, -0.3607, 0.07792, 0.9294, -0.3607, 0.07792, 0.9294, -0.3607, 0.07792, 0.9294, -0.3607, 0.07792, 0.9178, -0.3933, 0.05398, 0.9178, -0.3933, 0.05398, 0.9178, -0.3933, 0.05398, 0.9178, -0.3933, 0.05398, -0.9294, -0.3607, 0.07792, -0.9294, -0.3607, 0.07792, -0.9294, -0.3607, 0.07792, -0.9294, -0.3607, 0.07792, -0.9178, -0.3933, 0.05398, -0.9178, -0.3933, 0.05398, -0.9178, -0.3933, 0.05398, -0.9178, -0.3933, 0.05398, 0.03675, 0.01788, 0.9992, 0.03675, 0.01788, 0.9992, 0.03675, 0.01788, 0.9992, 0.03675, 0.01788, 0.9992, -0.1383, 0.4346, 0.8899, -0.1383, 0.4346, 0.8899, -0.1383, 0.4346, 0.8899, -0.1383, 0.4346, 0.8899, 0.0, -0.1811, -0.9835, 0.0, -0.1811, -0.9835, 0.0, -0.1811, -0.9835, 0.0, -0.1811, -0.9835, -0.008111, -0.004243, -1.0, -0.008111, -0.004243, -1.0, -0.008111, -0.004243, -1.0, -0.008111, -0.004243, -1.0, 0.03256, -0.3071, -0.9511, 0.03256, -0.3071, -0.9511, 0.03256, -0.3071, -0.9511, 0.03256, -0.3071, -0.9511, -0.1412, -0.5665, -0.8118, -0.1412, -0.5665, -0.8118, -0.1412, -0.5665, -0.8118, -0.1412, -0.5665, -0.8118, 0.03459, 0.3037, 0.9521, 0.03459, 0.3037, 0.9521, 0.03459, 0.3037, 0.9521, 0.03459, 0.3037, 0.9521, 0.08988, 0.5847, 0.8063, 0.08988, 0.5847, 0.8063, 0.08988, 0.5847, 0.8063, 0.08988, 0.5847, 0.8063, -0.03255, -0.3071, -0.9511, -0.03255, -0.3071, -0.9511, -0.03255, -0.3071, -0.9511, -0.03255, -0.3071, -0.9511, 0.1158, 0.2063, 0.9716, 0.1158, 0.2063, 0.9716, 0.1158, 0.2063, 0.9716, 0.1158, 0.2063, 0.9716, 0.0, -0.3042, -0.9526, 0.0, -0.3042, -0.9526, 0.0, -0.3042, -0.9526, 0.0, -0.3042, -0.9526, -0.1158, 0.2063, 0.9716, -0.1158, 0.2063, 0.9716, -0.1158, 0.2063, 0.9716, -0.1158, 0.2063, 0.9716, -0.1198, -0.2152, -0.9692, -0.1198, -0.2152, -0.9692, -0.1198, -0.2152, -0.9692, -0.1198, -0.2152, -0.9692, 0.0, 0.3052, 0.9523, 0.0, 0.3052, 0.9523, 0.0, 0.3052, 0.9523, 0.0, 0.3052, 0.9523, 0.1198, -0.2152, -0.9692, 0.1198, -0.2152, -0.9692, 0.1198, -0.2152, -0.9692, 0.1198, -0.2152, -0.9692, -0.9493, -0.3085, -0.06026, -0.9493, -0.3085, -0.06026, -0.9493, -0.3085, -0.06026, -0.9493, -0.3085, -0.06026, -0.5867, 0.8075, -0.06026, -0.5867, 0.8075, -0.06026, -0.5867, 0.8075, -0.06026, -0.5867, 0.8075, -0.06026, 0.5867, 0.8075, -0.06026, 0.5867, 0.8075, -0.06026, 0.5867, 0.8075, -0.06026, 0.5867, 0.8075, -0.06026, 0.5878, 0.809, 0.0, 0.5878, 0.809, 0.0, 0.5878, 0.809, 0.0, 0.5878, 0.809, 0.0, 0.5878, 0.809, 0.0, 0.5878, 0.809, 0.0, 0.5878, 0.809, 0.0, 0.5878, 0.809, 0.0, 0.9511, -0.309, 0.0, 0.9511, -0.309, 0.0, 0.9511, -0.309, 0.0, 0.9511, -0.309, 0.0, 0.0, -1.0, 0.0, 0.0, -1.0, 0.0, 0.0, -1.0, 0.0, 0.0, -1.0, 0.0, -0.9511, -0.309, 0.0, -0.9511, -0.309, 0.0, -0.9511, -0.309, 0.0, -0.9511, -0.309, 0.0, -0.5878, 0.809, 0.0, -0.5878, 0.809, 0.0, -0.5878, 0.809, 0.0, -0.5878, 0.809, 0.0, -0.9511, -0.309, 0.0, -0.9511, -0.309, 0.0, -0.9511, -0.309, 0.0, -0.9511, -0.309, 0.0, 0.0, -1.0, 0.0, 0.0, -1.0, 0.0, 0.0, -1.0, 0.0, 0.0, -1.0, 0.0, 0.9511, -0.309, 0.0, 0.9511, -0.309, 0.0, 0.9511, -0.309, 0.0, 0.9511, -0.309, 0.0, -0.5878, 0.809, 0.0, -0.5878, 0.809, 0.0, -0.5878, 0.809, 0.0, -0.5878, 0.809, 0.0, 0.0, -0.9982, -0.06026, 0.0, -0.9982, -0.06026, 0.0, -0.9982, -0.06026, 0.0, -0.9982, -0.06026, 0.5867, 0.8075, 0.06026, 0.5867, 0.8075, 0.06026, 0.5867, 0.8075, 0.06026, 0.5867, 0.8075, 0.06026, -0.5867, 0.8075, 0.06026, -0.5867, 0.8075, 0.06026, -0.5867, 0.8075, 0.06026, -0.5867, 0.8075, 0.06026, -0.9493, -0.3085, 0.06026, -0.9493, -0.3085, 0.06026, -0.9493, -0.3085, 0.06026, -0.9493, -0.3085, 0.06026, 0.0, -0.9982, 0.06026, 0.0, -0.9982, 0.06026, 0.0, -0.9982, 0.06026, 0.0, -0.9982, 0.06026, 0.9493, -0.3085, 0.06026, 0.9493, -0.3085, 0.06026, 0.9493, -0.3085, 0.06026, 0.9493, -0.3085, 0.06026, -4.198e-12, 0.6714, 0.7411, -5.027e-06, 0.6714, 0.7411, -1.013e-11, 0.6714, 0.7411, -4.198e-12, 0.6714, 0.7411, 0.0, 0.6714, 0.7411, -5.027e-06, 0.6714, 0.7411, -4.198e-12, 0.6714, 0.7411, 0.0, 0.6714, 0.7411, 0.0, 0.6714, 0.7411, -4.198e-12, 0.6714, 0.7411, 5.027e-06, 0.6714, 0.7411, 0.0, 0.6714, 0.7411, -4.198e-12, 0.6714, 0.7411, -1.013e-11, 0.6714, 0.7411, 5.027e-06, 0.6714, 0.7411, -4.198e-12, 0.6714, -0.7411, -1.013e-11, 0.6714, -0.7411, -5.027e-06, 0.6714, -0.7411, -4.198e-12, 0.6714, -0.7411, -5.027e-06, 0.6714, -0.7411, 0.0, 0.6714, -0.7411, -4.198e-12, 0.6714, -0.7411, 0.0, 0.6714, -0.7411, 0.0, 0.6714, -0.7411, -4.198e-12, 0.6714, -0.7411, 0.0, 0.6714, -0.7411, 5.027e-06, 0.6714, -0.7411, -4.198e-12, 0.6714, -0.7411, 5.027e-06, 0.6714, -0.7411, -1.013e-11, 0.6714, -0.7411, 0.0, 7.817e-11, -1.0, 0.0, -1.859e-05, -1.0, 0.0, -5.745e-06, -1.0, 0.0, 7.802e-11, 1.0, 0.0, -5.745e-06, 1.0, 0.0, -1.859e-05, 1.0, 0.0, 7.817e-11, -1.0, 0.0, -5.745e-06, -1.0, 0.0, 1.504e-05, -1.0, 0.0, 7.802e-11, 1.0, 0.0, 1.504e-05, 1.0, 0.0, -5.745e-06, 1.0, 0.0, 7.817e-11, -1.0, 0.0, 1.504e-05, -1.0, 0.0, 1.504e-05, -1.0, 0.0, 7.802e-11, 1.0, 0.0, 1.504e-05, 1.0, 0.0, 1.504e-05, 1.0, 0.0, 7.817e-11, -1.0, 0.0, 1.504e-05, -1.0, 0.0, -5.745e-06, -1.0, 0.0, 7.802e-11, 1.0, 0.0, -5.745e-06, 1.0, 0.0, 1.504e-05, 1.0, 0.0, 7.817e-11, -1.0, 0.0, -5.745e-06, -1.0, 0.0, -1.859e-05, -1.0, 0.0, 7.802e-11, 1.0, 0.0, -1.859e-05, 1.0, 0.0, -5.745e-06, 1.0, -0.5878, 0.809, 0.0, -0.5878, 0.809, 0.0, -0.5878, 0.809, 0.0, -0.5878, 0.809, 0.0, -0.5878, 0.809, 0.0, -0.5878, 0.809, 0.0, -0.5878, 0.809, 0.0, -0.5878, 0.809, 0.0, -0.5878, 0.809, 0.0, -0.5878, 0.809, 0.0, -0.5878, 0.809, 0.0, -0.5878, 0.809, 0.0, -0.5878, 0.809, 0.0, -0.5878, 0.809, 0.0, -0.5878, 0.809, 0.0, -0.5878, 0.809, 0.0, -0.5878, 0.809, 0.0, -0.5878, 0.809, 0.0, -0.5878, 0.809, 0.0, -0.5878, 0.809, 0.0, -0.5878, 0.809, 0.0, -0.5878, 0.809, 0.0, -0.5878, 0.809, 0.0, -0.5878, 0.809, 0.0, -0.5878, 0.809, 0.0, -0.5878, 0.809, 0.0, -0.5878, 0.809, 0.0, -0.5878, 0.809, 0.0, -0.5878, 0.809, 0.0, -0.5878, 0.809, 0.0, -0.5878, 0.809, 0.0, -0.5878, 0.809, 0.0, -0.5878, 0.809, 0.0, -0.5878, 0.809, 0.0, -0.5878, 0.809, 0.0, -0.5878, 0.809, 0.0, -0.9511, -0.309, 0.0, -0.9511, -0.309, 0.0, -0.9511, -0.309, 0.0, -0.9511, -0.309, 0.0, -0.9511, -0.309, 0.0, -0.9511, -0.309, 0.0, -0.9511, -0.309, 0.0, -0.9511, -0.309, 0.0, -0.9511, -0.309, 0.0, -0.9511, -0.309, 0.0, -0.9511, -0.309, 0.0, -0.9511, -0.309, 0.0, -0.9511, -0.309, 0.0, -0.9511, -0.309, 0.0, -0.9511, -0.309, 0.0, -0.9511, -0.309, 0.0, -0.9511, -0.309, 0.0, -0.9511, -0.309, 0.0, -0.9511, -0.309, 0.0, -0.9511, -0.309, 0.0, -0.9511, -0.309, 0.0, -0.9511, -0.309, 0.0, -0.9511, -0.309, 0.0, -0.9511, -0.309, 0.0, -0.9511, -0.309, 0.0, -0.9511, -0.309, 0.0, -0.9511, -0.309, 0.0, -0.9511, -0.309, 0.0, -0.9511, -0.309, 0.0, -0.9511, -0.309, 0.0, -0.9511, -0.309, 0.0, -0.9511, -0.309, 0.0, -0.9511, -0.309, 0.0, -0.9511, -0.309, 0.0, -0.9511, -0.309, 0.0, -0.9511, -0.309, 0.0, 0.0, -1.0, 0.0, 0.0, -1.0, 0.0, 0.0, -1.0, 0.0, 0.0, -1.0, 0.0, 0.0, -1.0, 0.0, 0.0, -1.0, 0.0, 0.0, -1.0, 0.0, 0.0, -1.0, 0.0, 0.0, -1.0, 0.0, 0.0, -1.0, 0.0, 0.0, -1.0, 0.0, 0.0, -1.0, 0.0, 0.0, -1.0, 0.0, 0.0, -1.0, 0.0, 0.0, -1.0, 0.0, 0.0, -1.0, 0.0, 0.0, -1.0, 0.0, 0.0, -1.0, 0.0, 0.0, -1.0, 0.0, 0.0, -1.0, 0.0, 0.0, -1.0, 0.0, 0.0, -1.0, 0.0, 0.0, -1.0, 0.0, 0.0, -1.0, 0.0, 0.0, -1.0, 0.0, 0.0, -1.0, 0.0, 0.0, -1.0, 0.0, 0.0, -1.0, 0.0, 0.0, -1.0, 0.0, 0.0, -1.0, 0.0, 0.0, -1.0, 0.0, 0.0, -1.0, 0.0, 0.0, -1.0, 0.0, 0.0, -1.0, 0.0, 0.0, -1.0, 0.0, 0.0, -1.0, 0.0, 0.9511, -0.309, 0.0, 0.9511, -0.309, 0.0, 0.9511, -0.309, 0.0, 0.9511, -0.309, 0.0, 0.9511, -0.309, 0.0, 0.9511, -0.309, 0.0, 0.9511, -0.309, 0.0, 0.9511, -0.309, 0.0, 0.9511, -0.309, 0.0, 0.9511, -0.309, 0.0, 0.9511, -0.309, 0.0, 0.9511, -0.309, 0.0, 0.9511, -0.309, 0.0, 0.9511, -0.309, 0.0, 0.9511, -0.309, 0.0, 0.9511, -0.309, 0.0, 0.9511, -0.309, 0.0, 0.9511, -0.309, 0.0, 0.9511, -0.309, 0.0, 0.9511, -0.309, 0.0, 0.9511, -0.309, 0.0, 0.9511, -0.309, 0.0, 0.9511, -0.309, 0.0, 0.9511, -0.309, 0.0, 0.9511, -0.309, 0.0, 0.9511, -0.309, 0.0, 0.9511, -0.309, 0.0, 0.9511, -0.309, 0.0, 0.9511, -0.309, 0.0, 0.9511, -0.309, 0.0, 0.9511, -0.309, 0.0, 0.9511, -0.309, 0.0, 0.9511, -0.309, 0.0, 0.9511, -0.309, 0.0, 0.9511, -0.309, 0.0, 0.9511, -0.309, 0.0, 0.5878, 0.809, 0.0, 0.5878, 0.809, 0.0, 0.5878, 0.809, 0.0, 0.5878, 0.809, 0.0, 0.5878, 0.809, 0.0, 0.5878, 0.809, 0.0, 0.5878, 0.809, 0.0, 0.5878, 0.809, 0.0, 0.5878, 0.809, 0.0, 0.5878, 0.809, 0.0, 0.5878, 0.809, 0.0, 0.5878, 0.809, 0.0, 0.5878, 0.809, 0.0, 0.5878, 0.809, 0.0, 0.5878, 0.809, 0.0, 0.5878, 0.809, 0.0, 0.5878, 0.809, 0.0, 0.5878, 0.809, 0.0, 0.5878, 0.809, 0.0, 0.5878, 0.809, 0.0, 0.5878, 0.809, 0.0, 0.5878, 0.809, 0.0, 0.5878, 0.809, 0.0, 0.5878, 0.809, 0.0, 0.5878, 0.809, 0.0, 0.5878, 0.809, 0.0, 0.5878, 0.809, 0.0, 0.5878, 0.809, 0.0, 0.5878, 0.809, 0.0, 0.5878, 0.809, 0.0, 0.5878, 0.809, 0.0, 0.5878, 0.809, 0.0, 0.5878, 0.809, 0.0, 0.5878, 0.809, 0.0, 0.5878, 0.809, 0.0, 0.5878, 0.809, 0.0])] * 3)])

# ---- objects
ob_long_bow = bpy.data.objects.new('Long Bow', me_cylinder_009)

# ---- transforms, parenting, visibility, modifiers, constraints
ob_long_bow.location = (0.0, 0.0, 0.0)
ob_long_bow.rotation_euler = (-0.0, 1.571, 0.0)
ob_long_bow.color = (0.8, 0.8, 0.8, 1.0)

# ---- collection membership
scene.collection.objects.link(ob_long_bow)

# ---- scene / render settings (as saved in the file)
scene.frame_start = 1; scene.frame_end = 250; scene.frame_set(1)
scene.render.engine = 'BLENDER_EEVEE_NEXT'
scene.cycles.sampling_pattern = 'TABULATED_SOBOL'
scene.cycles.use_light_tree = False
scene.view_settings.view_transform = 'Filmic'
bpy.context.view_layer.update()

# ---- added for rendering (the .blend has no active camera and no usable light): camera, sun
cam_auto = bpy.data.cameras.new('AutoCamera')
cam_auto.lens = 50.0
cam_auto.sensor_width = 36.0
cam_auto.clip_end = 1000.0
ob_auto_camera = bpy.data.objects.new('AutoCamera', cam_auto)
scene.collection.objects.link(ob_auto_camera)
ob_auto_camera.location = (2.18608, -2.7358, 1.7509)
ob_auto_camera.rotation_euler = (1.09748, -7.21219e-08, 0.694738)
scene.camera = ob_auto_camera
light_auto_sun = bpy.data.lights.new('AutoSun', 'SUN')
light_auto_sun.energy = 3.0
light_auto_sun.angle = 0.0523599
ob_auto_sun = bpy.data.objects.new('AutoSun', light_auto_sun)
scene.collection.objects.link(ob_auto_sun)
ob_auto_sun.rotation_euler = (0.872665, 0.174533, 0.523599)
bpy.context.view_layer.update()
